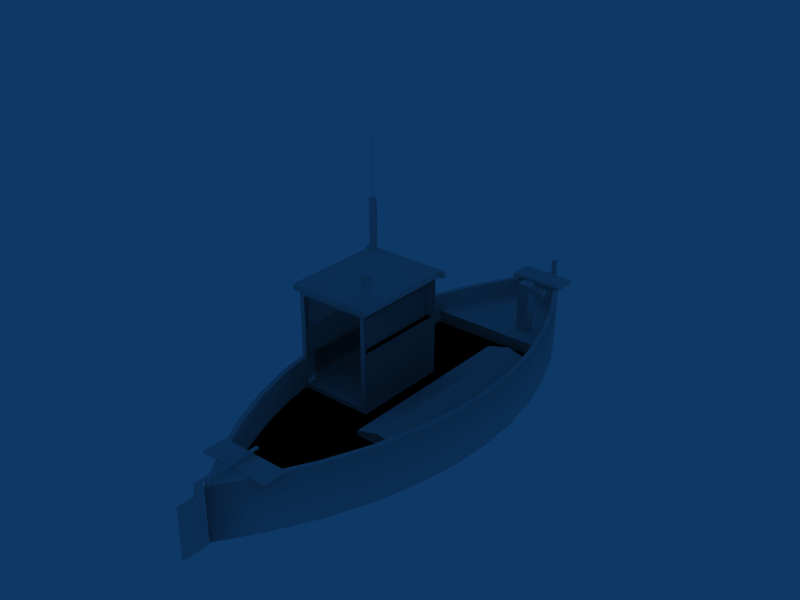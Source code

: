 # Source: object.blend  (saved by Blender 2.45.0; exported with 4.5.12 LTS)
import bpy
from mathutils import Matrix  # noqa: F401  (used for matrix-valued properties, if any)

bpy.ops.wm.read_factory_settings(use_empty=True)
scene = bpy.context.scene
scene.name = 'Scene'

# ---- collections
col_collection_1 = bpy.data.collections.new('Collection 1'); scene.collection.children.link(col_collection_1)

# ---- world
world_world = bpy.data.worlds.new('World'); scene.world = world_world
world_world.color = (0.05656, 0.2208, 0.4)
world_world.use_sun_shadow = False
world_world.sun_shadow_jitter_overblur = 0.0
world_world.cycles.sampling_method = 'MANUAL'
world_world.cycles.sample_map_resolution = 256

# ---- meshes
me_mesh_014 = bpy.data.meshes.new('Mesh.014')
me_mesh_014.from_pydata([(5.058, -0.2155, 1.918), (7.265, -0.2155, 1.918), (5.058, -0.2155, 2.755), (7.265, -0.2155, 2.755)], [], [(0, 1, 2), (3, 2, 1)])
_uv = me_mesh_014.uv_layers.new(name='UVTex')
_uv.uv.foreach_set('vector', [0.3908, 0.5181, 0.2805, 0.5181, 0.3908, 0.5599, 0.2805, 0.5599, 0.3908, 0.5599, 0.2805, 0.5181])
me_mesh_014.use_remesh_preserve_volume = False
me_mesh_014.use_remesh_preserve_attributes = False
me_mesh_014.use_mirror_vertex_groups = False
me_mesh_014.update()
me_mesh_013 = bpy.data.meshes.new('Mesh.013')
me_mesh_013.from_pydata([(5.058, -1.82, 2.753), (5.058, -0.2232, 1.918), (5.058, -0.2232, 2.753), (5.058, -1.82, 1.918), (5.058, -0.2155, 2.755), (5.058, -0.2155, 1.918), (7.265, -0.2155, 1.918), (7.265, -0.2155, 2.755)], [], [(0, 3, 2), (1, 2, 3), (4, 6, 5), (6, 4, 7)])
_uv = me_mesh_013.uv_layers.new(name='UVTex')
_uv.uv.foreach_set('vector', [0.3248, 0.5845, 0.3248, 0.5428, 0.245, 0.5845, 0.245, 0.5428, 0.245, 0.5845, 0.3248, 0.5428, 0.3628, 0.5622, 0.2525, 0.5204, 0.3628, 0.5204, 0.2525, 0.5204, 0.3628, 0.5622, 0.2525, 0.5622])
me_mesh_013.use_remesh_preserve_volume = False
me_mesh_013.use_remesh_preserve_attributes = False
me_mesh_013.use_mirror_vertex_groups = False
me_mesh_013.update()
me_mesh_012 = bpy.data.meshes.new('Mesh.012')
me_mesh_012.from_pydata([(5.997, -1.837, 1.918), (5.041, -1.837, 1.918), (5.041, -1.837, 2.766), (5.997, -1.837, 2.766), (5.058, -0.2232, 2.753), (5.058, -1.82, 2.753), (5.058, -1.82, 1.918), (5.058, -0.2232, 1.918)], [], [(0, 1, 3), (2, 3, 1), (4, 6, 5), (6, 4, 7)])
_uv = me_mesh_012.uv_layers.new(name='UVTex')
_uv.uv.foreach_set('vector', [0.3371, 0.5269, 0.2893, 0.5269, 0.3371, 0.5693, 0.2893, 0.5693, 0.3371, 0.5693, 0.2893, 0.5269, 0.3248, 0.5706, 0.4047, 0.5288, 0.4047, 0.5706, 0.4047, 0.5288, 0.3248, 0.5706, 0.3248, 0.5288])
me_mesh_012.use_remesh_preserve_volume = False
me_mesh_012.use_remesh_preserve_attributes = False
me_mesh_012.use_mirror_vertex_groups = False
me_mesh_012.update()
me_mesh_011 = bpy.data.meshes.new('Mesh.011')
me_mesh_011.from_pydata([(7.209, -1.828, 1.918), (6.114, -1.828, 1.918), (6.114, -1.828, 2.766), (7.209, -1.828, 2.766), (5.997, -1.837, 2.766), (5.041, -1.837, 1.918), (5.997, -1.837, 1.918), (5.041, -1.837, 2.766)], [], [(0, 1, 3), (2, 3, 1), (4, 5, 6), (5, 4, 7)])
_uv = me_mesh_011.uv_layers.new(name='UVTex')
_uv.uv.foreach_set('vector', [0.3386, 0.5235, 0.2838, 0.5235, 0.3386, 0.5659, 0.2838, 0.5659, 0.3386, 0.5659, 0.2838, 0.5235, 0.3939, 0.5283, 0.3461, 0.4859, 0.3939, 0.4859, 0.3461, 0.4859, 0.3939, 0.5283, 0.3461, 0.5283])
me_mesh_011.use_remesh_preserve_volume = False
me_mesh_011.use_remesh_preserve_attributes = False
me_mesh_011.use_mirror_vertex_groups = False
me_mesh_011.update()
me_mesh_010 = bpy.data.meshes.new('Mesh.010')
me_mesh_010.from_pydata([(7.209, -1.828, 2.766), (6.114, -1.828, 1.918), (7.209, -1.828, 1.918), (6.114, -1.828, 2.766)], [], [(0, 1, 2), (1, 0, 3)])
_uv = me_mesh_010.uv_layers.new(name='UVTex')
_uv.uv.foreach_set('vector', [0.4142, 0.5745, 0.3594, 0.5321, 0.4142, 0.5321, 0.3594, 0.5321, 0.4142, 0.5745, 0.3594, 0.5745])
me_mesh_010.use_remesh_preserve_volume = False
me_mesh_010.use_remesh_preserve_attributes = False
me_mesh_010.use_mirror_vertex_groups = False
me_mesh_010.update()
me_mesh_009 = bpy.data.meshes.new('Mesh.009')
me_mesh_009.from_pydata([(0.3145, 0.0627, 1.19), (0.3145, -0.0873, 1.19), (0.4045, 0.0627, 1.19), (0.4045, -0.0873, 1.19)], [], [(0, 1, 2), (3, 2, 1)])
_uv = me_mesh_009.uv_layers.new(name='UVTex')
_uv.uv.foreach_set('vector', [0.0, 0.0, 0.0, 0.0, 0.0, 0.0, 0.0, 0.0, 0.0, 0.0, 0.0, 0.0])
me_mesh_009.use_remesh_preserve_volume = False
me_mesh_009.use_remesh_preserve_attributes = False
me_mesh_009.use_mirror_vertex_groups = False
me_mesh_009.update()
me_mesh_008 = bpy.data.meshes.new('Mesh.008')
me_mesh_008.from_pydata([(5.058, -0.0966, 1.918), (7.265, -0.2155, 1.918), (7.265, -0.1966, 1.918), (7.265, -0.0966, 1.918), (5.058, -0.2155, 2.755), (5.058, -0.2155, 1.918), (7.265, -0.0966, 2.755), (5.058, -0.0966, 2.755), (7.265, -0.2155, 2.755), (2.519, 0.5196, 1.99), (2.279, 0.5196, 1.99), (2.279, 0.8196, 0.74), (2.356, 0.8196, 1.825), (2.519, 0.8196, 0.74), (2.373, 0.8196, 1.812), (2.336, 0.8196, 1.861), (2.333, 0.8196, 1.882), (2.279, 0.8196, 1.99), (2.373, 0.8196, 1.951), (2.392, 0.8196, 1.959), (2.413, 0.8196, 1.962), (2.453, 0.8196, 1.812), (2.434, 0.8196, 1.804), (2.519, 0.8196, 1.99), (2.493, 0.8196, 1.882), (2.453, 0.8196, 1.951), (2.279, 0.5196, 0.74), (2.519, 0.5196, 0.74), (2.434, 1.19, 1.804), (2.453, 1.19, 1.812), (2.356, 1.19, 1.825), (2.344, 1.19, 1.842), (2.469, 1.19, 1.825), (2.49, 1.19, 1.861), (2.336, 1.19, 1.861), (2.336, 1.19, 1.902), (2.469, 1.19, 1.938), (2.392, 1.19, 1.959), (2.413, 1.19, 1.962), (2.434, 0.8196, 1.959), (2.434, 1.19, 1.959), (2.453, 1.19, 1.951), (2.469, 0.8196, 1.938), (2.482, 1.19, 1.922), (2.482, 0.8196, 1.922), (2.49, 1.19, 1.902), (2.49, 0.8196, 1.902), (2.493, 1.19, 1.882), (2.49, 0.8196, 1.861), (2.482, 0.8196, 1.842), (2.482, 1.19, 1.842), (2.469, 0.8196, 1.825), (2.413, 0.8196, 1.802), (2.413, 1.19, 1.802), (2.392, 0.8196, 1.804), (2.392, 1.19, 1.804), (2.373, 1.19, 1.812), (2.344, 0.8196, 1.842), (2.333, 1.19, 1.882), (2.336, 0.8196, 1.902), (2.344, 1.19, 1.922), (2.344, 0.8196, 1.922), (2.356, 0.8196, 1.938), (2.356, 1.19, 1.938), (2.373, 1.19, 1.951), (3.307, 0.2995, 0.43), (8.027, 0.2995, 0.43), (3.307, 0.2995, 0.55), (8.027, 0.2995, 0.55), (8.027, 1.439, 0.43), (8.027, 0.8718, 0.7025), (3.307, 1.439, 0.55), (3.307, 1.439, 0.43), (8.027, 1.439, 0.55), (7.423, 0.0034, 2.879), (7.423, 0.0034, 3.02), (5.012, -1.964, 4.29), (4.934, -1.922, 4.29), (4.924, -1.912, 4.29), (5.012, -1.824, 4.29), (4.934, -1.912, 4.29), (5.012, -1.964, 3.02), (5.012, -1.824, 3.02), (4.902, -1.824, 3.02), (4.902, -1.824, 4.29), (4.902, -1.964, 4.29), (4.902, -1.964, 3.02), (4.902, -1.964, 4.166), (7.092, -0.1205, 3.72), (7.102, -0.0964, 3.72), (7.102, -0.1964, 3.72), (7.118, -0.2171, 3.72), (7.163, -0.0498, 3.72), (7.163, -0.243, 3.72), (7.188, -0.0464, 3.72), (7.214, -0.243, 3.72), (7.259, -0.0757, 3.72), (7.285, -0.1722, 3.72), (7.092, -0.1722, 3.02), (7.089, -0.1464, 3.72), (7.089, -0.1464, 3.02), (7.092, -0.1722, 3.72), (7.118, -0.2171, 3.02), (7.102, -0.1964, 3.02), (7.139, -0.233, 3.02), (7.163, -0.243, 3.02), (7.139, -0.233, 3.72), (7.188, -0.2464, 3.72), (7.188, -0.2464, 3.02), (7.214, -0.243, 3.02), (7.259, -0.2171, 3.72), (7.239, -0.233, 3.02), (7.239, -0.233, 3.72), (7.275, -0.1964, 3.02), (7.259, -0.2171, 3.02), (7.275, -0.1964, 3.72), (7.285, -0.1722, 3.02), (7.288, -0.1464, 3.72), (7.285, -0.1205, 3.02), (7.288, -0.1464, 3.02), (7.285, -0.1205, 3.72), (7.275, -0.0964, 3.02), (7.275, -0.0964, 3.72), (7.239, -0.0598, 3.72), (7.259, -0.0757, 3.02), (7.239, -0.0598, 3.02), (7.214, -0.0498, 3.72), (7.214, -0.0498, 3.02), (7.188, -0.0464, 3.02), (7.163, -0.0498, 3.02), (7.139, -0.0598, 3.72), (7.118, -0.0757, 3.72), (7.139, -0.0598, 3.02), (7.102, -0.0964, 3.02), (7.118, -0.0757, 3.02), (7.092, -0.1205, 3.02), (3.307, 0.8718, 0.7025), (4.828, -2.047, 2.879), (4.924, -2.047, 3.02), (4.924, -2.147, 3.02), (4.928, -2.047, 2.879), (4.828, -2.147, 2.879), (4.928, -2.147, 2.879), (4.828, -2.047, 3.02), (4.828, -2.147, 3.02), (4.828, 0.1034, 3.02), (4.928, 0.1034, 3.02), (4.928, 0.1034, 2.879), (4.928, 0.0034, 2.879), (4.928, 0.0034, 3.02), (4.828, 0.0034, 3.02), (4.828, 0.0034, 2.879), (4.828, 0.1034, 2.879), (0.3145, -0.0873, 1.207), (0.3145, 0.0627, 1.207), (4.902, -1.824, 4.166), (4.924, -1.922, 5.79), (4.934, -1.912, 5.79), (4.924, -1.912, 5.79), (4.924, -1.922, 4.29), (4.934, -1.922, 5.79), (0.1524, 0.0, 1.19), (0.3145, 0.1086, 1.19), (0.3145, 0.0627, 1.19), (0.3145, -0.1086, 1.19), (0.4045, 0.0627, 1.19), (0.3145, -0.0873, 1.19), (0.4045, -0.0873, 1.19)], [], [(5, 0, 1), (1, 0, 3), (2, 1, 3), (0, 4, 5), (4, 0, 7), (6, 4, 7), (4, 6, 8), (9, 17, 10), (17, 9, 23), (17, 13, 11), (13, 17, 57), (13, 57, 12), (13, 12, 14), (13, 14, 54), (13, 54, 52), (57, 17, 15), (15, 17, 16), (16, 17, 59), (59, 17, 61), (61, 17, 62), (62, 17, 18), (18, 17, 19), (19, 17, 20), (13, 48, 23), (48, 13, 49), (49, 13, 51), (51, 13, 21), (21, 13, 22), (22, 13, 52), (23, 48, 24), (23, 24, 46), (23, 46, 44), (23, 44, 42), (23, 42, 25), (23, 25, 39), (23, 39, 20), (23, 20, 17), (17, 26, 10), (26, 17, 11), (9, 26, 27), (26, 9, 10), (13, 9, 27), (9, 13, 23), (55, 28, 53), (28, 55, 56), (28, 56, 29), (29, 56, 30), (29, 30, 32), (32, 30, 31), (32, 31, 50), (50, 31, 34), (50, 34, 33), (33, 34, 58), (33, 58, 47), (47, 58, 35), (47, 35, 45), (45, 35, 60), (45, 60, 43), (43, 60, 63), (43, 63, 36), (36, 63, 64), (36, 64, 41), (41, 64, 37), (41, 37, 40), (40, 37, 38), (39, 38, 20), (38, 39, 40), (25, 40, 39), (40, 25, 41), (42, 41, 25), (41, 42, 36), (43, 42, 44), (42, 43, 36), (45, 44, 46), (44, 45, 43), (47, 46, 24), (46, 47, 45), (33, 24, 48), (24, 33, 47), (50, 48, 49), (48, 50, 33), (32, 49, 51), (49, 32, 50), (32, 21, 29), (21, 32, 51), (29, 22, 28), (22, 29, 21), (28, 52, 53), (52, 28, 22), (53, 54, 55), (54, 53, 52), (55, 14, 56), (14, 55, 54), (56, 12, 30), (12, 56, 14), (31, 12, 57), (12, 31, 30), (34, 57, 15), (57, 34, 31), (58, 15, 16), (15, 58, 34), (35, 16, 59), (16, 35, 58), (60, 59, 61), (59, 60, 35), (63, 61, 62), (61, 63, 60), (18, 63, 62), (63, 18, 64), (19, 64, 18), (64, 19, 37), (20, 37, 19), (37, 20, 38), (70, 71, 136), (71, 70, 73), (136, 65, 67), (65, 136, 72), (72, 136, 71), (68, 65, 66), (65, 68, 67), (69, 68, 66), (68, 69, 70), (70, 69, 73), (71, 69, 72), (69, 71, 73), (149, 74, 148), (74, 149, 75), (85, 159, 84), (159, 85, 76), (159, 76, 77), (77, 76, 80), (84, 78, 79), (78, 84, 159), (79, 78, 80), (79, 80, 76), (82, 76, 81), (76, 82, 79), (155, 82, 83), (82, 155, 79), (79, 155, 84), (84, 87, 85), (87, 84, 155), (76, 86, 81), (86, 76, 87), (87, 76, 85), (101, 88, 99), (88, 101, 90), (88, 90, 89), (89, 90, 91), (89, 91, 131), (131, 91, 106), (131, 106, 130), (130, 106, 93), (130, 93, 92), (92, 93, 107), (92, 107, 94), (94, 107, 95), (94, 95, 126), (126, 95, 112), (126, 112, 123), (123, 112, 110), (123, 110, 96), (96, 110, 115), (96, 115, 122), (122, 115, 97), (122, 97, 120), (120, 97, 117), (99, 98, 101), (98, 99, 100), (101, 103, 90), (103, 101, 98), (90, 102, 91), (102, 90, 103), (106, 102, 104), (102, 106, 91), (93, 104, 105), (104, 93, 106), (107, 105, 108), (105, 107, 93), (95, 108, 109), (108, 95, 107), (112, 109, 111), (109, 112, 95), (110, 111, 114), (111, 110, 112), (113, 110, 114), (110, 113, 115), (116, 115, 113), (115, 116, 97), (119, 97, 116), (97, 119, 117), (118, 117, 119), (117, 118, 120), (121, 120, 118), (120, 121, 122), (124, 122, 121), (122, 124, 96), (123, 124, 125), (124, 123, 96), (126, 125, 127), (125, 126, 123), (94, 127, 128), (127, 94, 126), (92, 128, 129), (128, 92, 94), (130, 129, 132), (129, 130, 92), (131, 132, 134), (132, 131, 130), (131, 133, 89), (133, 131, 134), (89, 135, 88), (135, 89, 133), (88, 100, 99), (100, 88, 135), (68, 136, 67), (136, 68, 70), (138, 137, 140), (137, 138, 143), (139, 141, 142), (141, 139, 144), (140, 141, 137), (141, 140, 142), (140, 139, 142), (139, 140, 138), (139, 143, 144), (143, 139, 138), (143, 141, 144), (141, 143, 137), (145, 147, 152), (147, 145, 146), (147, 149, 148), (149, 147, 146), (149, 145, 150), (145, 149, 146), (145, 151, 150), (151, 145, 152), (154, 166, 153), (166, 154, 163), (155, 86, 87), (86, 155, 83), (158, 80, 78), (80, 158, 157), (160, 158, 156), (158, 160, 157), (158, 159, 156), (159, 158, 78), (160, 159, 77), (159, 160, 156), (80, 160, 77), (160, 80, 157), (161, 163, 162), (161, 164, 163), (166, 163, 164), (165, 166, 163), (166, 165, 167)])
me_mesh_008.polygons.foreach_set('use_smooth', [0, 0, 0, 0, 0, 0, 0, 0, 0, 0, 0, 0, 0, 0, 0, 0, 0, 0, 0, 0, 0, 0, 0, 0, 0, 0, 0, 0, 0, 0, 0, 0, 0, 0, 0, 0, 0, 0, 0, 0, 0, 0, 0, 0, 0, 0, 0, 0, 0, 0, 0, 0, 0, 0, 0, 0, 0, 0, 0, 0, 0, 0, 0, 0, 0, 1, 1, 1, 1, 1, 1, 1, 1, 1, 1, 1, 1, 1, 1, 1, 1, 1, 1, 1, 1, 1, 1, 1, 1, 1, 1, 1, 1, 1, 1, 1, 1, 1, 1, 1, 1, 1, 1, 1, 1, 1, 1, 1, 1, 1, 1, 1, 1, 0, 0, 0, 0, 0, 0, 0, 0, 0, 0, 0, 0, 0, 0, 0, 0, 0, 0, 0, 0, 0, 0, 0, 0, 0, 0, 0, 0, 0, 0, 0, 0, 0, 0, 0, 0, 0, 0, 0, 0, 0, 0, 0, 0, 0, 0, 0, 0, 0, 0, 0, 0, 0, 0, 1, 1, 1, 1, 1, 1, 1, 1, 1, 1, 1, 1, 1, 1, 1, 1, 1, 1, 1, 1, 1, 1, 1, 1, 1, 1, 1, 1, 1, 1, 1, 1, 1, 1, 1, 1, 1, 1, 1, 1, 1, 1, 1, 1, 1, 1, 1, 1, 0, 0, 0, 0, 0, 0, 0, 0, 0, 0, 0, 0, 0, 0, 0, 0, 0, 0, 0, 0, 0, 0, 0, 0, 0, 0, 0, 0, 0, 0, 0, 0, 0, 0, 0, 0, 0, 0, 0, 0, 0])
_uv = me_mesh_008.uv_layers.new(name='UVTex')
_uv.uv.foreach_set('vector', [0.6421, 0.7798, 0.6421, 0.7857, 0.7525, 0.7798, 0.7525, 0.7798, 0.6421, 0.7857, 0.7525, 0.7857, 0.7525, 0.7807, 0.7525, 0.7798, 0.7525, 0.7857, 0.9592, 0.6703, 0.9533, 0.7121, 0.9533, 0.6703, 0.9533, 0.7121, 0.9592, 0.6703, 0.9592, 0.7121, 0.8082, 0.6208, 0.9185, 0.6149, 0.9185, 0.6208, 0.9185, 0.6149, 0.8082, 0.6208, 0.8082, 0.6149, 0.5169, 0.1113, 0.5319, 0.1233, 0.5169, 0.1233, 0.5319, 0.1233, 0.5169, 0.1113, 0.5319, 0.1113, 0.2122, 0.1289, 0.1921, 0.0685, 0.204, 0.0669, 0.1921, 0.0685, 0.2122, 0.1289, 0.208, 0.1219, 0.1921, 0.0685, 0.208, 0.1219, 0.2073, 0.1212, 0.1921, 0.0685, 0.2073, 0.1212, 0.2064, 0.1207, 0.1921, 0.0685, 0.2064, 0.1207, 0.2054, 0.1204, 0.1921, 0.0685, 0.2054, 0.1204, 0.2043, 0.1204, 0.208, 0.1219, 0.2122, 0.1289, 0.2085, 0.1228, 0.2085, 0.1228, 0.2122, 0.1289, 0.2088, 0.1238, 0.2088, 0.1238, 0.2122, 0.1289, 0.2088, 0.1249, 0.2088, 0.1249, 0.2122, 0.1289, 0.2085, 0.1259, 0.2085, 0.1259, 0.2122, 0.1289, 0.208, 0.1268, 0.208, 0.1268, 0.2122, 0.1289, 0.2073, 0.1275, 0.2073, 0.1275, 0.2122, 0.1289, 0.2064, 0.1281, 0.2064, 0.1281, 0.2122, 0.1289, 0.2054, 0.1283, 0.1921, 0.0685, 0.2009, 0.1238, 0.2003, 0.1304, 0.2009, 0.1238, 0.1921, 0.0685, 0.2011, 0.1228, 0.2011, 0.1228, 0.1921, 0.0685, 0.2017, 0.1219, 0.2017, 0.1219, 0.1921, 0.0685, 0.2024, 0.1212, 0.2024, 0.1212, 0.1921, 0.0685, 0.2033, 0.1207, 0.2033, 0.1207, 0.1921, 0.0685, 0.2043, 0.1204, 0.2003, 0.1304, 0.2009, 0.1238, 0.2009, 0.1249, 0.2003, 0.1304, 0.2009, 0.1249, 0.2011, 0.1259, 0.2003, 0.1304, 0.2011, 0.1259, 0.2017, 0.1268, 0.2003, 0.1304, 0.2017, 0.1268, 0.2024, 0.1275, 0.2003, 0.1304, 0.2024, 0.1275, 0.2033, 0.1281, 0.2003, 0.1304, 0.2033, 0.1281, 0.2043, 0.1283, 0.2003, 0.1304, 0.2043, 0.1283, 0.2054, 0.1283, 0.2003, 0.1304, 0.2054, 0.1283, 0.2122, 0.1289, 0.4899, 0.1113, 0.5049, 0.0488, 0.5049, 0.1113, 0.5049, 0.0488, 0.4899, 0.1113, 0.4899, 0.0488, 0.5169, 0.1113, 0.5049, 0.0488, 0.5169, 0.0488, 0.5049, 0.0488, 0.5169, 0.1113, 0.5049, 0.1113, 0.5319, 0.0488, 0.5169, 0.1113, 0.5169, 0.0488, 0.5169, 0.1113, 0.5319, 0.0488, 0.5319, 0.1113, 0.2213, 0.4323, 0.2192, 0.4326, 0.2202, 0.4323, 0.2192, 0.4326, 0.2213, 0.4323, 0.2223, 0.4326, 0.2192, 0.4326, 0.2223, 0.4326, 0.2183, 0.4331, 0.2183, 0.4331, 0.2223, 0.4326, 0.2232, 0.4331, 0.2183, 0.4331, 0.2232, 0.4331, 0.2176, 0.4339, 0.2176, 0.4339, 0.2232, 0.4331, 0.2239, 0.4339, 0.2176, 0.4339, 0.2239, 0.4339, 0.2171, 0.4348, 0.2171, 0.4348, 0.2239, 0.4339, 0.2245, 0.4348, 0.2171, 0.4348, 0.2245, 0.4348, 0.2168, 0.4358, 0.2168, 0.4358, 0.2245, 0.4348, 0.2247, 0.4358, 0.2168, 0.4358, 0.2247, 0.4358, 0.2168, 0.4368, 0.2168, 0.4368, 0.2247, 0.4358, 0.2247, 0.4368, 0.2168, 0.4368, 0.2247, 0.4368, 0.2171, 0.4378, 0.2171, 0.4378, 0.2247, 0.4368, 0.2245, 0.4378, 0.2171, 0.4378, 0.2245, 0.4378, 0.2176, 0.4387, 0.2176, 0.4387, 0.2245, 0.4378, 0.2239, 0.4387, 0.2176, 0.4387, 0.2239, 0.4387, 0.2183, 0.4395, 0.2183, 0.4395, 0.2239, 0.4387, 0.2232, 0.4395, 0.2183, 0.4395, 0.2232, 0.4395, 0.2192, 0.44, 0.2192, 0.44, 0.2232, 0.4395, 0.2223, 0.44, 0.2192, 0.44, 0.2223, 0.44, 0.2202, 0.4403, 0.2202, 0.4403, 0.2223, 0.44, 0.2213, 0.4403, 0.3252, 0.442, 0.3437, 0.4431, 0.3252, 0.4431, 0.3437, 0.4431, 0.3252, 0.442, 0.3437, 0.442, 0.3252, 0.441, 0.3437, 0.442, 0.3252, 0.442, 0.3437, 0.442, 0.3252, 0.441, 0.3437, 0.441, 0.3252, 0.4399, 0.3437, 0.441, 0.3252, 0.441, 0.3437, 0.441, 0.3252, 0.4399, 0.3437, 0.4399, 0.3437, 0.4389, 0.3252, 0.4399, 0.3252, 0.4389, 0.3252, 0.4399, 0.3437, 0.4389, 0.3437, 0.4399, 0.3437, 0.4379, 0.3252, 0.4389, 0.3252, 0.4379, 0.3252, 0.4389, 0.3437, 0.4379, 0.3437, 0.4389, 0.3437, 0.4368, 0.3252, 0.4379, 0.3252, 0.4368, 0.3252, 0.4379, 0.3437, 0.4368, 0.3437, 0.4379, 0.3437, 0.4358, 0.3252, 0.4368, 0.3252, 0.4358, 0.3252, 0.4368, 0.3437, 0.4358, 0.3437, 0.4368, 0.2247, 0.4253, 0.2432, 0.4243, 0.2432, 0.4253, 0.2432, 0.4243, 0.2247, 0.4253, 0.2247, 0.4243, 0.2247, 0.4264, 0.2432, 0.4253, 0.2432, 0.4264, 0.2432, 0.4253, 0.2247, 0.4264, 0.2247, 0.4253, 0.2247, 0.4264, 0.2432, 0.4274, 0.2247, 0.4274, 0.2432, 0.4274, 0.2247, 0.4264, 0.2432, 0.4264, 0.2247, 0.4274, 0.2432, 0.4285, 0.2247, 0.4285, 0.2432, 0.4285, 0.2247, 0.4274, 0.2432, 0.4274, 0.2247, 0.4285, 0.2432, 0.4295, 0.2247, 0.4295, 0.2432, 0.4295, 0.2247, 0.4285, 0.2432, 0.4285, 0.2247, 0.4295, 0.2432, 0.4305, 0.2247, 0.4305, 0.2432, 0.4305, 0.2247, 0.4295, 0.2432, 0.4295, 0.2247, 0.4305, 0.2432, 0.4316, 0.2247, 0.4316, 0.2432, 0.4316, 0.2247, 0.4305, 0.2432, 0.4305, 0.2247, 0.4316, 0.2432, 0.4326, 0.2247, 0.4326, 0.2432, 0.4326, 0.2247, 0.4316, 0.2432, 0.4316, 0.2247, 0.4337, 0.2432, 0.4326, 0.2432, 0.4337, 0.2432, 0.4326, 0.2247, 0.4337, 0.2247, 0.4326, 0.2247, 0.4347, 0.2432, 0.4337, 0.2432, 0.4347, 0.2432, 0.4337, 0.2247, 0.4347, 0.2247, 0.4337, 0.2247, 0.4358, 0.2432, 0.4347, 0.2432, 0.4358, 0.2432, 0.4347, 0.2247, 0.4358, 0.2247, 0.4347, 0.2247, 0.4368, 0.2432, 0.4358, 0.2432, 0.4368, 0.2432, 0.4358, 0.2247, 0.4368, 0.2247, 0.4358, 0.2247, 0.4379, 0.2432, 0.4368, 0.2432, 0.4379, 0.2432, 0.4368, 0.2247, 0.4379, 0.2247, 0.4368, 0.2247, 0.4389, 0.2432, 0.4379, 0.2432, 0.4389, 0.2432, 0.4379, 0.2247, 0.4389, 0.2247, 0.4379, 0.2432, 0.4399, 0.2247, 0.4389, 0.2432, 0.4389, 0.2247, 0.4389, 0.2432, 0.4399, 0.2247, 0.4399, 0.2432, 0.441, 0.2247, 0.4399, 0.2432, 0.4399, 0.2247, 0.4399, 0.2432, 0.441, 0.2247, 0.441, 0.3252, 0.4431, 0.3437, 0.4441, 0.3252, 0.4441, 0.3437, 0.4441, 0.3252, 0.4431, 0.3437, 0.4431, 0.6256, 0.3301, 0.8616, 0.3007, 0.8616, 0.3301, 0.8616, 0.3007, 0.6256, 0.3301, 0.6256, 0.3007, 0.9194, 0.9161, 0.948, 0.9025, 0.948, 0.9085, 0.948, 0.9025, 0.9194, 0.9161, 0.891, 0.9025, 0.891, 0.9025, 0.9194, 0.9161, 0.891, 0.9085, 0.4043, 0.0335, 0.1683, 0.0275, 0.4043, 0.0275, 0.1683, 0.0275, 0.4043, 0.0335, 0.1683, 0.0335, 0.1793, 0.0275, 0.1223, 0.0335, 0.1223, 0.0275, 0.1223, 0.0335, 0.1793, 0.0275, 0.1509, 0.0411, 0.1509, 0.0411, 0.1793, 0.0275, 0.1793, 0.0335, 0.6234, 0.821, 0.3874, 0.815, 0.6234, 0.815, 0.3874, 0.815, 0.6234, 0.821, 0.3874, 0.821, 0.7083, 0.1302, 0.5836, 0.1232, 0.7083, 0.1232, 0.5836, 0.1232, 0.7083, 0.1302, 0.5836, 0.1302, 0.3403, 0.1381, 0.3424, 0.137, 0.3473, 0.1381, 0.3424, 0.137, 0.3403, 0.1381, 0.3403, 0.1326, 0.3424, 0.137, 0.3403, 0.1326, 0.3424, 0.1365, 0.3424, 0.1365, 0.3403, 0.1326, 0.3429, 0.1365, 0.3473, 0.1381, 0.3429, 0.137, 0.3473, 0.1326, 0.3429, 0.137, 0.3473, 0.1381, 0.3424, 0.137, 0.3473, 0.1326, 0.3429, 0.137, 0.3429, 0.1365, 0.3473, 0.1326, 0.3429, 0.1365, 0.3403, 0.1326, 0.3473, 0.0691, 0.3403, 0.1326, 0.3403, 0.0691, 0.3403, 0.1326, 0.3473, 0.0691, 0.3473, 0.1326, 0.3528, 0.1264, 0.3473, 0.0691, 0.3528, 0.0691, 0.3473, 0.0691, 0.3528, 0.1264, 0.3473, 0.1326, 0.3473, 0.1326, 0.3528, 0.1264, 0.3528, 0.1326, 0.9478, 0.745, 0.9548, 0.7388, 0.9548, 0.745, 0.9548, 0.7388, 0.9478, 0.745, 0.9478, 0.7388, 0.3403, 0.1326, 0.3348, 0.0691, 0.3403, 0.0691, 0.3348, 0.0691, 0.3403, 0.1326, 0.3348, 0.1264, 0.3348, 0.1264, 0.3403, 0.1326, 0.3348, 0.1326, 0.2816, 0.2534, 0.2841, 0.2537, 0.2828, 0.2537, 0.2841, 0.2537, 0.2816, 0.2534, 0.2804, 0.2527, 0.2841, 0.2537, 0.2804, 0.2527, 0.2854, 0.2534, 0.2854, 0.2534, 0.2804, 0.2527, 0.2795, 0.2518, 0.2854, 0.2534, 0.2795, 0.2518, 0.2865, 0.2527, 0.2865, 0.2527, 0.2795, 0.2518, 0.2789, 0.2507, 0.2865, 0.2527, 0.2789, 0.2507, 0.2874, 0.2518, 0.2874, 0.2518, 0.2789, 0.2507, 0.2785, 0.2494, 0.2874, 0.2518, 0.2785, 0.2494, 0.2881, 0.2507, 0.2881, 0.2507, 0.2785, 0.2494, 0.2785, 0.2481, 0.2881, 0.2507, 0.2785, 0.2481, 0.2884, 0.2494, 0.2884, 0.2494, 0.2785, 0.2481, 0.2789, 0.2469, 0.2884, 0.2494, 0.2789, 0.2469, 0.2884, 0.2481, 0.2884, 0.2481, 0.2789, 0.2469, 0.2795, 0.2457, 0.2884, 0.2481, 0.2795, 0.2457, 0.2881, 0.2469, 0.2881, 0.2469, 0.2795, 0.2457, 0.2804, 0.2448, 0.2881, 0.2469, 0.2804, 0.2448, 0.2874, 0.2457, 0.2874, 0.2457, 0.2804, 0.2448, 0.2816, 0.2442, 0.2874, 0.2457, 0.2816, 0.2442, 0.2865, 0.2448, 0.2865, 0.2448, 0.2816, 0.2442, 0.2828, 0.2438, 0.2865, 0.2448, 0.2828, 0.2438, 0.2854, 0.2442, 0.2854, 0.2442, 0.2828, 0.2438, 0.2841, 0.2438, 0.2998, 0.2438, 0.3011, 0.2088, 0.3011, 0.2438, 0.3011, 0.2088, 0.2998, 0.2438, 0.2998, 0.2088, 0.3011, 0.2438, 0.3024, 0.2088, 0.3024, 0.2438, 0.3024, 0.2088, 0.3011, 0.2438, 0.3011, 0.2088, 0.3024, 0.2438, 0.3037, 0.2088, 0.3037, 0.2438, 0.3037, 0.2088, 0.3024, 0.2438, 0.3024, 0.2088, 0.305, 0.2438, 0.3037, 0.2088, 0.305, 0.2088, 0.3037, 0.2088, 0.305, 0.2438, 0.3037, 0.2438, 0.3063, 0.2438, 0.305, 0.2088, 0.3063, 0.2088, 0.305, 0.2088, 0.3063, 0.2438, 0.305, 0.2438, 0.3076, 0.2438, 0.3063, 0.2088, 0.3076, 0.2088, 0.3063, 0.2088, 0.3076, 0.2438, 0.3063, 0.2438, 0.3089, 0.2438, 0.3076, 0.2088, 0.3089, 0.2088, 0.3076, 0.2088, 0.3089, 0.2438, 0.3076, 0.2438, 0.2789, 0.2438, 0.2776, 0.2088, 0.2789, 0.2088, 0.2776, 0.2088, 0.2789, 0.2438, 0.2776, 0.2438, 0.2802, 0.2438, 0.2789, 0.2088, 0.2802, 0.2088, 0.2789, 0.2088, 0.2802, 0.2438, 0.2789, 0.2438, 0.2815, 0.2088, 0.2802, 0.2438, 0.2802, 0.2088, 0.2802, 0.2438, 0.2815, 0.2088, 0.2815, 0.2438, 0.2828, 0.2088, 0.2815, 0.2438, 0.2815, 0.2088, 0.2815, 0.2438, 0.2828, 0.2088, 0.2828, 0.2438, 0.2841, 0.2088, 0.2828, 0.2438, 0.2828, 0.2088, 0.2828, 0.2438, 0.2841, 0.2088, 0.2841, 0.2438, 0.2854, 0.2088, 0.2841, 0.2438, 0.2841, 0.2088, 0.2841, 0.2438, 0.2854, 0.2088, 0.2854, 0.2438, 0.2867, 0.2088, 0.2854, 0.2438, 0.2854, 0.2088, 0.2854, 0.2438, 0.2867, 0.2088, 0.2867, 0.2438, 0.288, 0.2088, 0.2867, 0.2438, 0.2867, 0.2088, 0.2867, 0.2438, 0.288, 0.2088, 0.288, 0.2438, 0.2894, 0.2438, 0.288, 0.2088, 0.2894, 0.2088, 0.288, 0.2088, 0.2894, 0.2438, 0.288, 0.2438, 0.2907, 0.2438, 0.2894, 0.2088, 0.2907, 0.2088, 0.2894, 0.2088, 0.2907, 0.2438, 0.2894, 0.2438, 0.292, 0.2438, 0.2907, 0.2088, 0.292, 0.2088, 0.2907, 0.2088, 0.292, 0.2438, 0.2907, 0.2438, 0.2933, 0.2438, 0.292, 0.2088, 0.2933, 0.2088, 0.292, 0.2088, 0.2933, 0.2438, 0.292, 0.2438, 0.2946, 0.2438, 0.2933, 0.2088, 0.2946, 0.2088, 0.2933, 0.2088, 0.2946, 0.2438, 0.2933, 0.2438, 0.2959, 0.2438, 0.2946, 0.2088, 0.2959, 0.2088, 0.2946, 0.2088, 0.2959, 0.2438, 0.2946, 0.2438, 0.2959, 0.2438, 0.2972, 0.2088, 0.2972, 0.2438, 0.2972, 0.2088, 0.2959, 0.2438, 0.2959, 0.2088, 0.2972, 0.2438, 0.2985, 0.2088, 0.2985, 0.2438, 0.2985, 0.2088, 0.2972, 0.2438, 0.2972, 0.2088, 0.2985, 0.2438, 0.2998, 0.2088, 0.2998, 0.2438, 0.2998, 0.2088, 0.2985, 0.2438, 0.2985, 0.2088, 0.6256, 0.3597, 0.8616, 0.3301, 0.8616, 0.3597, 0.8616, 0.3301, 0.6256, 0.3597, 0.6256, 0.3301, 0.0, 0.0, 0.0, 0.0, 0.0, 0.0, 0.0, 0.0, 0.0, 0.0, 0.0, 0.0, 0.8298, 0.7346, 0.825, 0.7275, 0.83, 0.7275, 0.825, 0.7275, 0.8298, 0.7346, 0.825, 0.7346, 0.0, 0.0, 0.0, 0.0, 0.0, 0.0, 0.0, 0.0, 0.0, 0.0, 0.0, 0.0, 0.9633, 0.7318, 0.9583, 0.7389, 0.9583, 0.7318, 0.9583, 0.7389, 0.9633, 0.7318, 0.9633, 0.7389, 0.2492, 0.0, 0.2444, 0.005, 0.2444, 0.0, 0.2444, 0.005, 0.2492, 0.0, 0.2492, 0.005, 0.805, 0.7433, 0.81, 0.7363, 0.81, 0.7433, 0.81, 0.7363, 0.805, 0.7433, 0.805, 0.7363, 0.8793, 0.7363, 0.8743, 0.7293, 0.8793, 0.7293, 0.8743, 0.7293, 0.8793, 0.7363, 0.8743, 0.7363, 0.955, 0.7349, 0.95, 0.742, 0.95, 0.7349, 0.95, 0.742, 0.955, 0.7349, 0.955, 0.742, 0.2579, 0.0253, 0.2529, 0.0303, 0.2529, 0.0253, 0.2529, 0.0303, 0.2579, 0.0253, 0.2579, 0.0303, 0.8791, 0.7412, 0.8841, 0.7342, 0.8841, 0.7412, 0.8841, 0.7342, 0.8791, 0.7412, 0.8791, 0.7342, 0.8756, 0.6222, 0.8831, 0.6213, 0.8831, 0.6222, 0.8831, 0.6213, 0.8756, 0.6222, 0.8756, 0.6213, 0.3278, 0.1264, 0.3348, 0.0691, 0.3348, 0.1264, 0.3348, 0.0691, 0.3278, 0.1264, 0.3278, 0.0691, 0.2955, 0.2492, 0.2205, 0.2497, 0.2205, 0.2492, 0.2205, 0.2497, 0.2955, 0.2492, 0.2955, 0.2497, 0.3424, 0.1365, 0.3429, 0.137, 0.3424, 0.137, 0.3429, 0.137, 0.3424, 0.1365, 0.3429, 0.1365, 0.0956, 0.2955, 0.0961, 0.2205, 0.0961, 0.2955, 0.0961, 0.2205, 0.0956, 0.2955, 0.0956, 0.2205, 0.2497, 0.2955, 0.2492, 0.2205, 0.2497, 0.2205, 0.2492, 0.2205, 0.2497, 0.2955, 0.2492, 0.2955, 0.1072, 0.2179, 0.1822, 0.2184, 0.1072, 0.2184, 0.1822, 0.2184, 0.1072, 0.2179, 0.1822, 0.2179, 0.8819, 0.6386, 0.8738, 0.6417, 0.8738, 0.644, 0.8819, 0.6386, 0.8738, 0.6332, 0.8738, 0.6417, 0.8738, 0.6342, 0.8738, 0.6417, 0.8738, 0.6332, 0.0, 0.0, 0.0, 0.0, 0.0, 0.0, 0.0, 0.0, 0.0, 0.0, 0.0, 0.0])
me_mesh_008.use_remesh_preserve_volume = False
me_mesh_008.use_remesh_preserve_attributes = False
me_mesh_008.use_mirror_vertex_groups = False
me_mesh_008.update()
me_mesh_007 = bpy.data.meshes.new('Mesh.007')
me_mesh_007.from_pydata([(7.265, -0.2155, 2.755), (7.265, -0.0966, 2.755), (5.058, -0.0966, 1.918), (5.058, -0.2155, 1.918), (7.265, -0.0966, 1.918), (7.265, -0.2155, 1.918), (7.265, -0.1966, 1.918)], [], [(0, 5, 1), (6, 1, 5), (4, 1, 6), (5, 2, 3), (2, 5, 4), (4, 5, 6)])
_uv = me_mesh_007.uv_layers.new(name='UVTex')
_uv.uv.foreach_set('vector', [0.834, 0.6813, 0.834, 0.6394, 0.828, 0.6813, 0.833, 0.6394, 0.828, 0.6813, 0.834, 0.6394, 0.828, 0.6394, 0.828, 0.6813, 0.833, 0.6394, 0.7876, 0.6272, 0.8979, 0.6213, 0.8979, 0.6272, 0.8979, 0.6213, 0.7876, 0.6272, 0.7876, 0.6213, 0.7876, 0.6213, 0.7876, 0.6272, 0.7876, 0.6263])
me_mesh_007.use_remesh_preserve_volume = False
me_mesh_007.use_remesh_preserve_attributes = False
me_mesh_007.use_mirror_vertex_groups = False
me_mesh_007.update()
me_mesh_006 = bpy.data.meshes.new('Mesh.006')
me_mesh_006.from_pydata([(5.997, -1.837, 2.766), (5.997, -1.837, 1.918), (5.997, -1.947, 1.918), (5.041, -1.947, 2.766), (5.041, -1.837, 2.766), (5.997, -1.947, 2.766), (5.041, -1.837, 1.918), (5.041, -1.947, 1.918), (7.323, -2.047, 2.879), (7.423, -2.047, 2.879), (4.928, -2.047, 2.879), (7.423, -2.047, 3.02), (4.924, -2.047, 3.02), (5.058, -0.2232, 1.918), (4.928, -0.2232, 1.918), (4.928, -0.2232, 2.753), (5.058, -1.82, 1.918), (4.928, -1.82, 1.918), (4.928, -1.82, 2.753), (5.058, -0.2232, 2.753), (5.058, -1.82, 2.753), (7.265, -0.2155, 2.755), (7.265, -0.2155, 1.918), (7.265, -0.0966, 2.755), (7.265, -0.1966, 1.918), (7.265, -0.0966, 1.918)], [], [(2, 0, 5), (1, 0, 2), (0, 3, 4), (3, 0, 5), (6, 3, 7), (3, 6, 4), (11, 8, 9), (8, 11, 10), (10, 11, 12), (19, 14, 13), (14, 19, 15), (16, 14, 17), (14, 16, 13), (18, 16, 17), (16, 18, 20), (19, 18, 15), (18, 19, 20), (23, 22, 21), (22, 23, 24), (24, 23, 25)])
_uv = me_mesh_006.uv_layers.new(name='UVTex')
_uv.uv.foreach_set('vector', [0.854, 0.6805, 0.8485, 0.7229, 0.854, 0.7229, 0.8485, 0.6805, 0.8485, 0.7229, 0.854, 0.6805, 0.872, 0.6331, 0.8242, 0.6386, 0.8242, 0.6331, 0.8242, 0.6386, 0.872, 0.6331, 0.872, 0.6386, 0.8512, 0.6309, 0.8457, 0.6733, 0.8457, 0.6309, 0.8457, 0.6733, 0.8512, 0.6309, 0.8512, 0.6733, 0.7005, 0.1207, 0.7055, 0.1278, 0.7005, 0.1278, 0.7055, 0.1278, 0.7005, 0.1207, 0.8253, 0.1278, 0.8253, 0.1278, 0.7005, 0.1207, 0.8255, 0.1207, 0.8271, 0.6748, 0.8206, 0.6331, 0.8271, 0.6331, 0.8206, 0.6331, 0.8271, 0.6748, 0.8206, 0.6748, 0.9646, 0.6145, 0.8847, 0.608, 0.9646, 0.608, 0.8847, 0.608, 0.9646, 0.6145, 0.8847, 0.6145, 0.8708, 0.6821, 0.8643, 0.6403, 0.8708, 0.6403, 0.8643, 0.6403, 0.8708, 0.6821, 0.8643, 0.6821, 0.7816, 0.6507, 0.8614, 0.6572, 0.7816, 0.6572, 0.8614, 0.6572, 0.7816, 0.6507, 0.8614, 0.6507, 0.8359, 0.6118, 0.8418, 0.5699, 0.8418, 0.6118, 0.8418, 0.5699, 0.8359, 0.6118, 0.8409, 0.5699, 0.8409, 0.5699, 0.8359, 0.6118, 0.8359, 0.5699])
me_mesh_006.use_remesh_preserve_volume = False
me_mesh_006.use_remesh_preserve_attributes = False
me_mesh_006.use_mirror_vertex_groups = False
me_mesh_006.update()
me_mesh_005 = bpy.data.meshes.new('Mesh.005')
me_mesh_005.from_pydata([(7.209, -1.947, 2.766), (7.209, -1.947, 1.918), (7.209, -1.828, 2.766), (7.209, -1.828, 1.918), (5.997, -1.947, 1.918), (5.041, -1.947, 1.918), (5.041, -1.837, 1.918), (5.997, -1.837, 2.766), (5.997, -1.947, 2.766), (5.997, -1.837, 1.918)], [], [(0, 1, 2), (3, 2, 1), (4, 6, 5), (6, 4, 9), (7, 4, 8), (4, 7, 9)])
_uv = me_mesh_005.uv_layers.new(name='UVTex')
_uv.uv.foreach_set('vector', [0.9146, 0.7229, 0.9146, 0.6805, 0.9087, 0.7229, 0.9087, 0.6805, 0.9087, 0.7229, 0.9146, 0.6805, 0.8318, 0.6624, 0.7841, 0.6679, 0.7841, 0.6624, 0.7841, 0.6679, 0.8318, 0.6624, 0.8318, 0.6679, 0.9499, 0.6947, 0.9554, 0.6523, 0.9554, 0.6947, 0.9554, 0.6523, 0.9499, 0.6947, 0.9499, 0.6523])
me_mesh_005.use_remesh_preserve_volume = False
me_mesh_005.use_remesh_preserve_attributes = False
me_mesh_005.use_mirror_vertex_groups = False
me_mesh_005.update()
me_mesh_004 = bpy.data.meshes.new('Mesh.004')
me_mesh_004.from_pydata([(4.928, -0.0966, 2.879), (4.928, -1.82, 2.753), (4.928, -0.2232, 2.753), (4.928, -1.947, 0.43), (4.928, -1.82, 1.918), (4.928, -0.0966, 0.43), (4.928, -0.2232, 1.918), (4.928, -1.947, 2.879), (4.828, -2.047, 3.02), (4.828, -2.047, 2.879), (4.828, 0.0034, 3.02), (4.828, 0.0034, 2.879), (4.828, 0.1034, 2.879), (4.928, 0.1034, 2.879), (7.423, 0.0034, 2.879), (4.928, 0.0034, 2.879), (7.423, -2.047, 3.02), (7.423, -2.047, 2.879), (7.423, 0.0034, 3.02), (7.423, -0.0966, 2.879), (7.323, -0.0966, 2.879), (7.323, -1.947, 2.879), (7.323, -2.047, 2.879), (4.928, -2.047, 2.879), (5.383, -0.2155, 2.76), (5.383, -1.828, 2.76), (7.323, -0.2155, 2.76), (7.323, -1.828, 2.76), (7.323, -1.828, 0.5489), (5.383, -1.828, 0.5489), (5.383, -0.2155, 0.5489), (7.323, -0.2155, 0.5489), (6.114, -1.947, 2.766), (6.114, -1.828, 2.766), (7.209, -1.947, 2.766), (6.114, -1.947, 1.918), (6.114, -1.828, 1.918), (7.209, -1.828, 2.766), (7.209, -1.947, 1.918), (7.209, -1.828, 1.918)], [], [(3, 1, 7), (0, 7, 1), (2, 0, 1), (6, 0, 2), (5, 4, 3), (1, 3, 4), (6, 4, 5), (0, 6, 5), (21, 0, 7), (0, 21, 20), (10, 9, 8), (9, 10, 11), (13, 11, 12), (11, 13, 9), (9, 13, 23), (23, 13, 15), (15, 0, 23), (23, 0, 7), (14, 0, 15), (0, 14, 20), (20, 14, 19), (19, 16, 17), (16, 19, 18), (18, 19, 14), (19, 21, 20), (21, 19, 22), (22, 19, 17), (21, 23, 7), (23, 21, 22), (26, 25, 24), (25, 26, 27), (28, 30, 29), (30, 28, 31), (37, 32, 33), (32, 37, 34), (36, 32, 35), (32, 36, 33), (38, 36, 35), (36, 38, 39), (37, 38, 34), (38, 37, 39)])
_uv = me_mesh_004.uv_layers.new(name='UVTex')
_uv.uv.foreach_set('vector', [0.9465, 0.5688, 0.9402, 0.6849, 0.9465, 0.6913, 0.854, 0.6913, 0.9465, 0.6913, 0.9402, 0.6849, 0.8603, 0.6849, 0.854, 0.6913, 0.9402, 0.6849, 0.8603, 0.6432, 0.854, 0.6913, 0.8603, 0.6849, 0.854, 0.5688, 0.9402, 0.6432, 0.9465, 0.5688, 0.9402, 0.6849, 0.9465, 0.5688, 0.9402, 0.6432, 0.8603, 0.6432, 0.9402, 0.6432, 0.854, 0.5688, 0.854, 0.6913, 0.8603, 0.6432, 0.854, 0.5688, 0.0, 0.0, 0.0, 0.0, 0.0, 0.0, 0.0, 0.0, 0.0, 0.0, 0.0, 0.0, 0.6277, 0.0733, 0.7302, 0.0662, 0.7302, 0.0733, 0.7302, 0.0662, 0.6277, 0.0733, 0.6277, 0.0662, 0.7216, 0.1286, 0.7266, 0.1236, 0.7266, 0.1286, 0.7266, 0.1236, 0.7216, 0.1286, 0.7266, 0.0211, 0.7266, 0.0211, 0.7216, 0.1286, 0.7216, 0.0211, 0.7216, 0.0211, 0.7216, 0.1286, 0.7216, 0.1236, 0.7216, 0.1236, 0.7216, 0.1186, 0.7216, 0.0211, 0.7216, 0.0211, 0.7216, 0.1186, 0.7216, 0.0261, 0.5999, 0.0731, 0.7247, 0.0681, 0.7247, 0.0731, 0.7247, 0.0681, 0.5999, 0.0731, 0.6049, 0.0681, 0.6049, 0.0681, 0.5999, 0.0731, 0.5999, 0.0681, 0.6841, 0.0167, 0.6912, 0.1142, 0.6841, 0.1142, 0.6912, 0.1142, 0.6841, 0.0167, 0.6912, 0.0117, 0.6912, 0.0117, 0.6841, 0.0167, 0.6841, 0.0117, 0.8426, 0.1381, 0.8476, 0.0456, 0.8476, 0.1381, 0.8476, 0.0456, 0.8426, 0.1381, 0.8476, 0.0406, 0.8476, 0.0406, 0.8426, 0.1381, 0.8426, 0.0406, 0.2009, 0.0479, 0.3206, 0.0429, 0.3206, 0.0479, 0.3206, 0.0429, 0.2009, 0.0479, 0.2009, 0.0429, 0.825, 0.6786, 0.922, 0.598, 0.922, 0.6786, 0.922, 0.598, 0.825, 0.6786, 0.825, 0.598, 0.8206, 0.5978, 0.9013, 0.6948, 0.8206, 0.6948, 0.9013, 0.6948, 0.8206, 0.5978, 0.9013, 0.5978, 0.8885, 0.6658, 0.8337, 0.6717, 0.8337, 0.6658, 0.8337, 0.6717, 0.8885, 0.6658, 0.8885, 0.6717, 0.85, 0.6403, 0.8441, 0.6827, 0.8441, 0.6403, 0.8441, 0.6827, 0.85, 0.6403, 0.85, 0.6827, 0.8357, 0.6666, 0.7809, 0.6726, 0.7809, 0.6666, 0.7809, 0.6726, 0.8357, 0.6666, 0.8357, 0.6726, 0.9252, 0.6722, 0.9311, 0.6298, 0.9311, 0.6722, 0.9311, 0.6298, 0.9252, 0.6722, 0.9252, 0.6298])
me_mesh_004.use_remesh_preserve_volume = False
me_mesh_004.use_remesh_preserve_attributes = False
me_mesh_004.use_mirror_vertex_groups = False
me_mesh_004.update()
me_mesh_003 = bpy.data.meshes.new('Mesh.003')
me_mesh_003.from_pydata([(5.058, -0.0966, 1.918), (7.265, -0.0966, 2.755), (5.058, -0.0966, 2.755), (7.323, -0.0966, 2.879), (7.323, -0.0966, 0.43), (7.265, -0.0966, 1.918), (4.928, -1.82, 2.753), (4.928, -1.947, 2.879), (4.928, -0.2232, 2.753), (4.928, -0.0966, 2.879), (4.928, -0.2232, 1.918), (4.928, -1.947, 0.43), (4.928, -1.82, 1.918), (4.928, -0.0966, 0.43)], [], [(4, 0, 13), (13, 0, 9), (9, 0, 2), (1, 9, 2), (3, 5, 4), (0, 4, 5), (1, 5, 3), (9, 1, 3), (7, 6, 11), (6, 7, 9), (6, 9, 8), (8, 9, 10), (11, 12, 13), (12, 11, 6), (13, 12, 10), (13, 10, 9)])
_uv = me_mesh_003.uv_layers.new(name='UVTex')
_uv.uv.foreach_set('vector', [0.8277, 0.6034, 0.9409, 0.6779, 0.9474, 0.6034, 0.9474, 0.6034, 0.9409, 0.6779, 0.9474, 0.7259, 0.9474, 0.7259, 0.9409, 0.6779, 0.9409, 0.7197, 0.8306, 0.7197, 0.9474, 0.7259, 0.9409, 0.7197, 0.8277, 0.7259, 0.8306, 0.6779, 0.8277, 0.6034, 0.9409, 0.6779, 0.8277, 0.6034, 0.8306, 0.6779, 0.8306, 0.7197, 0.8306, 0.6779, 0.8277, 0.7259, 0.9474, 0.7259, 0.8306, 0.7197, 0.8277, 0.7259, 0.9119, 0.9532, 0.9056, 0.9468, 0.9119, 0.8307, 0.9056, 0.9468, 0.9119, 0.9532, 0.8194, 0.9532, 0.9056, 0.9468, 0.8194, 0.9532, 0.8257, 0.9468, 0.8257, 0.9468, 0.8194, 0.9532, 0.8257, 0.9051, 0.9119, 0.8307, 0.9056, 0.9051, 0.8194, 0.8307, 0.9056, 0.9051, 0.9119, 0.8307, 0.9056, 0.9468, 0.8194, 0.8307, 0.9056, 0.9051, 0.8257, 0.9051, 0.8194, 0.8307, 0.8257, 0.9051, 0.8194, 0.9532])
me_mesh_003.use_remesh_preserve_volume = False
me_mesh_003.use_remesh_preserve_attributes = False
me_mesh_003.use_mirror_vertex_groups = False
me_mesh_003.update()
me_mesh_002 = bpy.data.meshes.new('Mesh.002')
me_mesh_002.from_pydata([(4.928, -1.947, 0.43), (7.209, -1.947, 1.918), (6.952, -1.947, 0.43), (7.209, -1.947, 2.766), (7.323, -1.947, 2.879), (5.041, -1.947, 1.918), (5.997, -1.947, 1.918), (6.114, -1.947, 1.918), (5.041, -1.947, 2.766), (4.928, -1.947, 2.879), (5.997, -1.947, 2.766), (6.114, -1.947, 2.766), (7.323, -1.947, 0.43), (7.323, -1.828, 0.5489), (7.323, -0.2155, 0.5489), (7.323, -0.2155, 2.76), (7.323, -1.828, 2.76), (5.058, -0.0966, 1.918), (4.928, -0.0966, 0.43), (5.058, -0.0966, 2.755), (7.265, -0.0966, 1.918), (7.323, -0.0966, 0.43), (7.265, -0.0966, 2.755), (7.323, -0.0966, 2.879), (4.928, -0.0966, 2.879)], [], [(2, 1, 12), (4, 12, 1), (0, 1, 2), (3, 4, 1), (11, 4, 3), (10, 4, 11), (8, 4, 10), (5, 0, 9), (1, 0, 5), (7, 1, 5), (6, 7, 5), (8, 5, 9), (4, 8, 9), (7, 6, 11), (10, 11, 6), (12, 13, 4), (13, 12, 21), (13, 21, 14), (14, 21, 15), (4, 16, 23), (16, 4, 13), (23, 16, 15), (23, 15, 21), (18, 17, 21), (17, 18, 24), (17, 24, 19), (19, 24, 22), (21, 20, 23), (20, 21, 17), (23, 20, 22), (23, 22, 24)])
_uv = me_mesh_002.uv_layers.new(name='UVTex')
_uv.uv.foreach_set('vector', [0.9433, 0.6144, 0.9562, 0.6888, 0.9618, 0.6144, 0.9618, 0.7369, 0.9618, 0.6144, 0.9562, 0.6888, 0.8421, 0.6144, 0.9562, 0.6888, 0.9433, 0.6144, 0.9562, 0.7312, 0.9618, 0.7369, 0.9562, 0.6888, 0.9014, 0.7312, 0.9618, 0.7369, 0.9562, 0.7312, 0.8955, 0.7312, 0.9618, 0.7369, 0.9014, 0.7312, 0.8477, 0.7312, 0.9618, 0.7369, 0.8955, 0.7312, 0.8477, 0.6888, 0.8421, 0.6144, 0.8421, 0.7369, 0.9562, 0.6888, 0.8421, 0.6144, 0.8477, 0.6888, 0.9014, 0.6888, 0.9562, 0.6888, 0.8477, 0.6888, 0.8955, 0.6888, 0.9014, 0.6888, 0.8477, 0.6888, 0.8477, 0.7312, 0.8477, 0.6888, 0.8421, 0.7369, 0.9618, 0.7369, 0.8477, 0.7312, 0.8421, 0.7369, 0.9014, 0.6888, 0.8955, 0.6888, 0.9014, 0.7312, 0.8955, 0.7312, 0.9014, 0.7312, 0.8955, 0.6888, 0.8147, 0.5919, 0.8206, 0.5978, 0.8147, 0.7143, 0.8206, 0.5978, 0.8147, 0.5919, 0.9072, 0.5919, 0.8206, 0.5978, 0.9072, 0.5919, 0.9013, 0.5978, 0.9013, 0.5978, 0.9072, 0.5919, 0.9013, 0.7084, 0.8147, 0.7143, 0.8206, 0.7084, 0.9072, 0.7143, 0.8206, 0.7084, 0.8147, 0.7143, 0.8206, 0.5978, 0.9072, 0.7143, 0.8206, 0.7084, 0.9013, 0.7084, 0.9072, 0.7143, 0.9013, 0.7084, 0.9072, 0.5919, 0.8194, 0.8307, 0.8129, 0.9051, 0.6997, 0.8307, 0.8129, 0.9051, 0.8194, 0.8307, 0.8194, 0.9532, 0.8129, 0.9051, 0.8194, 0.9532, 0.8129, 0.947, 0.8129, 0.947, 0.8194, 0.9532, 0.7025, 0.947, 0.6997, 0.8307, 0.7025, 0.9051, 0.6997, 0.9532, 0.7025, 0.9051, 0.6997, 0.8307, 0.8129, 0.9051, 0.6997, 0.9532, 0.7025, 0.9051, 0.7025, 0.947, 0.6997, 0.9532, 0.7025, 0.947, 0.8194, 0.9532])
me_mesh_002.use_remesh_preserve_volume = False
me_mesh_002.use_remesh_preserve_attributes = False
me_mesh_002.use_mirror_vertex_groups = False
me_mesh_002.update()
me_mesh_001 = bpy.data.meshes.new('Mesh.001')
me_mesh_001.from_pydata([(7.323, -1.882, 0.43), (7.96, -1.77, 0.43), (2.92, -1.476, 0.43), (3.92, -1.77, 0.43), (3.307, 0.2995, 0.43), (8.027, 0.2995, 0.43), (4.928, -1.947, 0.43), (4.928, -0.0966, 0.43), (7.323, -0.0966, 0.43), (3.92, 1.77, 0.43), (2.92, 1.476, 0.43), (3.307, 1.439, 0.43), (8.027, 1.439, 0.43), (5.94, 2.006, 0.43), (4.928, 1.947, 0.43), (6.952, 1.947, 0.43), (7.96, 1.77, 0.43), (8.96, -1.476, 0.43), (8.96, 1.476, 0.43), (9.948, 1.066, 0.43), (10.92, 0.5418, 0.43), (10.92, -0.5418, 0.43), (9.948, -1.066, 0.43), (11.73, 0.0, 1.19), (10.92, -0.5418, 1.19), (10.92, 0.5418, 1.111), (10.92, 0.5418, 1.19), (10.65, -0.8418, 1.19), (10.65, 0.8418, 1.19), (10.92, -0.5418, 1.111), (10.65, 0.5418, 1.111), (10.65, -0.5418, 1.111), (11.22, -0.8418, 1.23), (10.65, 0.5418, 1.19), (10.65, -0.8418, 1.23), (10.65, -0.5418, 1.19), (11.22, -0.5418, 1.19), (10.65, 0.8418, 1.23), (11.22, 0.8418, 1.19), (11.22, -0.8418, 1.19), (11.22, 0.8418, 1.23), (11.22, 0.5418, 1.19), (5.94, -2.006, 0.43), (4.828, 0.0034, 3.02), (4.828, -2.047, 3.02), (4.902, -1.964, 3.02), (4.924, -2.047, 3.02), (5.012, -1.964, 3.02), (7.089, -0.1464, 3.02), (7.092, -0.1722, 3.02), (7.423, -2.047, 3.02), (7.102, -0.1964, 3.02), (7.118, -0.2171, 3.02), (7.139, -0.233, 3.02), (7.163, -0.243, 3.02), (7.188, -0.2464, 3.02), (7.214, -0.243, 3.02), (7.239, -0.233, 3.02), (7.259, -0.2171, 3.02), (7.275, -0.1964, 3.02), (7.285, -0.1722, 3.02), (4.928, 0.0034, 3.02), (4.902, -1.824, 3.02), (7.118, -0.0757, 3.02), (7.139, -0.0598, 3.02), (7.163, -0.0498, 3.02), (5.012, -1.824, 3.02), (7.102, -0.0964, 3.02), (7.092, -0.1205, 3.02), (7.423, 0.0034, 3.02), (7.188, -0.0464, 3.02), (7.214, -0.0498, 3.02), (7.239, -0.0598, 3.02), (7.259, -0.0757, 3.02), (7.275, -0.0964, 3.02), (7.285, -0.1205, 3.02), (7.288, -0.1464, 3.02), (7.209, -1.947, 1.918), (7.323, -1.947, 0.43), (6.952, -1.947, 0.43), (7.209, -1.947, 2.766), (7.323, -1.947, 2.879), (5.997, -1.947, 2.766), (5.041, -1.947, 1.918), (5.041, -1.947, 2.766), (4.928, -1.947, 2.879), (6.114, -1.947, 2.766), (5.997, -1.947, 1.918), (6.114, -1.947, 1.918)], [], [(0, 8, 1), (2, 10, 3), (4, 3, 10), (7, 3, 4), (5, 7, 4), (6, 3, 7), (8, 7, 5), (1, 8, 5), (17, 1, 5), (12, 17, 5), (9, 11, 10), (4, 10, 11), (12, 11, 9), (14, 12, 9), (13, 12, 14), (15, 12, 13), (16, 12, 15), (18, 12, 16), (17, 12, 18), (22, 17, 18), (19, 22, 18), (20, 22, 19), (21, 22, 20), (23, 26, 24), (25, 21, 29), (21, 25, 20), (26, 29, 24), (29, 26, 25), (34, 35, 27), (35, 34, 37), (35, 37, 31), (31, 37, 33), (33, 37, 28), (30, 31, 33), (30, 29, 31), (29, 30, 25), (24, 31, 29), (31, 24, 35), (32, 37, 34), (37, 32, 40), (33, 25, 30), (25, 33, 26), (32, 27, 39), (27, 32, 34), (24, 27, 35), (27, 24, 39), (39, 24, 36), (37, 38, 28), (38, 37, 40), (38, 33, 28), (33, 38, 26), (26, 38, 41), (36, 32, 39), (32, 36, 40), (40, 36, 41), (40, 41, 38), (26, 36, 24), (36, 26, 41), (79, 6, 42), (44, 45, 43), (45, 44, 46), (45, 46, 47), (47, 46, 50), (47, 50, 66), (66, 50, 49), (66, 49, 48), (49, 50, 51), (51, 50, 52), (52, 50, 53), (53, 50, 54), (54, 50, 55), (55, 50, 56), (56, 50, 57), (57, 50, 58), (58, 50, 59), (59, 50, 60), (60, 50, 76), (43, 62, 61), (62, 43, 45), (61, 62, 66), (61, 66, 63), (61, 63, 64), (61, 64, 65), (61, 65, 69), (63, 66, 67), (67, 66, 68), (68, 66, 48), (69, 65, 70), (69, 70, 71), (69, 71, 72), (69, 72, 73), (69, 73, 74), (69, 74, 75), (69, 75, 76), (69, 76, 50), (78, 77, 79), (77, 78, 81), (79, 77, 6), (77, 81, 80), (80, 81, 86), (86, 81, 82), (82, 81, 84), (6, 83, 85), (83, 6, 77), (83, 77, 88), (83, 88, 87), (85, 83, 84), (85, 84, 81), (86, 87, 88), (87, 86, 82)])
me_mesh_001.polygons.foreach_set('use_smooth', [0, 0, 0, 0, 0, 0, 0, 0, 0, 0, 0, 0, 0, 0, 0, 0, 0, 0, 0, 0, 0, 0, 0, 0, 1, 1, 0, 0, 0, 0, 0, 0, 0, 0, 0, 0, 0, 0, 0, 0, 0, 0, 0, 0, 0, 0, 0, 0, 0, 0, 0, 0, 0, 0, 0, 0, 0, 0, 0, 0, 0, 0, 0, 0, 0, 0, 0, 0, 0, 0, 0, 0, 0, 0, 0, 0, 0, 0, 0, 0, 0, 0, 0, 0, 0, 0, 0, 0, 0, 0, 0, 0, 0, 0, 0, 0, 0, 0, 0, 0, 0, 0, 0, 0, 0, 0, 0, 0, 0, 0])
_uv = me_mesh_001.uv_layers.new(name='UVTex')
_uv.uv.foreach_set('vector', [0.3691, 0.0132, 0.3691, 0.1025, 0.401, 0.0188, 0.149, 0.0335, 0.149, 0.1811, 0.199, 0.0188, 0.1683, 0.1223, 0.199, 0.0188, 0.149, 0.1811, 0.2494, 0.1025, 0.199, 0.0188, 0.1683, 0.1223, 0.4043, 0.1223, 0.2494, 0.1025, 0.1683, 0.1223, 0.2494, 0.01, 0.199, 0.0188, 0.2494, 0.1025, 0.3691, 0.1025, 0.2494, 0.1025, 0.4043, 0.1223, 0.401, 0.0188, 0.3691, 0.1025, 0.4043, 0.1223, 0.451, 0.0335, 0.401, 0.0188, 0.4043, 0.1223, 0.4043, 0.1793, 0.451, 0.0335, 0.4043, 0.1223, 0.199, 0.1958, 0.1683, 0.1793, 0.149, 0.1811, 0.1683, 0.1223, 0.149, 0.1811, 0.1683, 0.1793, 0.4043, 0.1793, 0.1683, 0.1793, 0.199, 0.1958, 0.2494, 0.2047, 0.4043, 0.1793, 0.199, 0.1958, 0.3, 0.2076, 0.4043, 0.1793, 0.2494, 0.2047, 0.3506, 0.2047, 0.4043, 0.1793, 0.3, 0.2076, 0.401, 0.1958, 0.4043, 0.1793, 0.3506, 0.2047, 0.451, 0.1811, 0.4043, 0.1793, 0.401, 0.1958, 0.451, 0.0335, 0.4043, 0.1793, 0.451, 0.1811, 0.5004, 0.054, 0.451, 0.0335, 0.451, 0.1811, 0.5004, 0.1606, 0.5004, 0.054, 0.451, 0.1811, 0.549, 0.1344, 0.5004, 0.054, 0.5004, 0.1606, 0.549, 0.0802, 0.5004, 0.054, 0.549, 0.1344, 0.8909, 0.6311, 0.8505, 0.6582, 0.8505, 0.604, 0.539, 0.8648, 0.5931, 0.8307, 0.5931, 0.8647, 0.5931, 0.8307, 0.539, 0.8648, 0.539, 0.8307, 0.0, 0.0, 0.0, 0.0, 0.0, 0.0, 0.0, 0.0, 0.0, 0.0, 0.0, 0.0, 0.8857, 0.5801, 0.8837, 0.5951, 0.8837, 0.5801, 0.8837, 0.5951, 0.8857, 0.5801, 0.8857, 0.6643, 0.8837, 0.5951, 0.8857, 0.6643, 0.8798, 0.5951, 0.8798, 0.5951, 0.8857, 0.6643, 0.8837, 0.6493, 0.8837, 0.6493, 0.8857, 0.6643, 0.8837, 0.6643, 0.8798, 0.6493, 0.8798, 0.5951, 0.8837, 0.6493, 0.4645, 1.027, 0.451, 0.9729, 0.4645, 0.9729, 0.451, 0.9729, 0.4645, 1.027, 0.451, 1.027, 0.8648, 0.7161, 0.8513, 0.7121, 0.8648, 0.7121, 0.8513, 0.7121, 0.8648, 0.7161, 0.8513, 0.7161, 0.9142, 0.5801, 0.8857, 0.6643, 0.8857, 0.5801, 0.8857, 0.6643, 0.9142, 0.5801, 0.9142, 0.6643, 0.8837, 0.6493, 0.8798, 0.6628, 0.8798, 0.6493, 0.8798, 0.6628, 0.8837, 0.6493, 0.8837, 0.6628, 0.9266, 0.6079, 0.8981, 0.6059, 0.9266, 0.6059, 0.8981, 0.6059, 0.9266, 0.6079, 0.8981, 0.6079, 0.8359, 0.6553, 0.8494, 0.6403, 0.8494, 0.6553, 0.8494, 0.6403, 0.8359, 0.6553, 0.8209, 0.6403, 0.8209, 0.6403, 0.8359, 0.6553, 0.8209, 0.6553, 0.8857, 0.6643, 0.9142, 0.6663, 0.8857, 0.6663, 0.9142, 0.6663, 0.8857, 0.6643, 0.9142, 0.6643, 0.881, 0.7014, 0.9095, 0.6864, 0.9095, 0.7014, 0.9095, 0.6864, 0.881, 0.7014, 0.896, 0.6864, 0.896, 0.6864, 0.881, 0.7014, 0.881, 0.6864, 0.9162, 0.5951, 0.9142, 0.5801, 0.9162, 0.5801, 0.9142, 0.5801, 0.9162, 0.5951, 0.9142, 0.6643, 0.9142, 0.6643, 0.9162, 0.5951, 0.9162, 0.6493, 0.9142, 0.6643, 0.9162, 0.6493, 0.9162, 0.6643, 0.8204, 0.6923, 0.8054, 0.6381, 0.8204, 0.6381, 0.8054, 0.6381, 0.8204, 0.6923, 0.8054, 0.6923, 0.0, 0.0, 0.0, 0.0, 0.0, 0.0, 0.8387, 0.3135, 0.835, 0.3094, 0.8387, 0.211, 0.835, 0.3094, 0.8387, 0.3135, 0.8339, 0.3135, 0.835, 0.3094, 0.8339, 0.3135, 0.8295, 0.3094, 0.8295, 0.3094, 0.8339, 0.3135, 0.709, 0.3135, 0.8295, 0.3094, 0.709, 0.3135, 0.8295, 0.3024, 0.8295, 0.3024, 0.709, 0.3135, 0.7255, 0.2198, 0.8295, 0.3024, 0.7255, 0.2198, 0.7257, 0.2185, 0.7255, 0.2198, 0.709, 0.3135, 0.725, 0.221, 0.725, 0.221, 0.709, 0.3135, 0.7242, 0.2221, 0.7242, 0.2221, 0.709, 0.3135, 0.7232, 0.2228, 0.7232, 0.2228, 0.709, 0.3135, 0.722, 0.2233, 0.722, 0.2233, 0.709, 0.3135, 0.7207, 0.2235, 0.7207, 0.2235, 0.709, 0.3135, 0.7194, 0.2233, 0.7194, 0.2233, 0.709, 0.3135, 0.7182, 0.2228, 0.7182, 0.2228, 0.709, 0.3135, 0.7171, 0.2221, 0.7171, 0.2221, 0.709, 0.3135, 0.7163, 0.221, 0.7163, 0.221, 0.709, 0.3135, 0.7158, 0.2198, 0.7158, 0.2198, 0.709, 0.3135, 0.7157, 0.2185, 0.8387, 0.211, 0.835, 0.3024, 0.8337, 0.211, 0.835, 0.3024, 0.8387, 0.211, 0.835, 0.3094, 0.8337, 0.211, 0.835, 0.3024, 0.8295, 0.3024, 0.8337, 0.211, 0.8295, 0.3024, 0.7242, 0.215, 0.8337, 0.211, 0.7242, 0.215, 0.7232, 0.2142, 0.8337, 0.211, 0.7232, 0.2142, 0.722, 0.2137, 0.8337, 0.211, 0.722, 0.2137, 0.709, 0.211, 0.7242, 0.215, 0.8295, 0.3024, 0.725, 0.216, 0.725, 0.216, 0.8295, 0.3024, 0.7255, 0.2172, 0.7255, 0.2172, 0.8295, 0.3024, 0.7257, 0.2185, 0.709, 0.211, 0.722, 0.2137, 0.7207, 0.2135, 0.709, 0.211, 0.7207, 0.2135, 0.7194, 0.2137, 0.709, 0.211, 0.7194, 0.2137, 0.7182, 0.2142, 0.709, 0.211, 0.7182, 0.2142, 0.7171, 0.215, 0.709, 0.211, 0.7171, 0.215, 0.7163, 0.216, 0.709, 0.211, 0.7163, 0.216, 0.7158, 0.2172, 0.709, 0.211, 0.7158, 0.2172, 0.7157, 0.2185, 0.709, 0.211, 0.7157, 0.2185, 0.709, 0.3135, 0.8266, 0.8027, 0.821, 0.8771, 0.8081, 0.8027, 0.821, 0.8771, 0.8266, 0.8027, 0.8266, 0.9251, 0.8081, 0.8027, 0.821, 0.8771, 0.7069, 0.8027, 0.821, 0.8771, 0.8266, 0.9251, 0.821, 0.9195, 0.821, 0.9195, 0.8266, 0.9251, 0.7662, 0.9195, 0.7662, 0.9195, 0.8266, 0.9251, 0.7603, 0.9195, 0.7603, 0.9195, 0.8266, 0.9251, 0.7126, 0.9195, 0.7069, 0.8027, 0.7126, 0.8771, 0.7069, 0.9251, 0.7126, 0.8771, 0.7069, 0.8027, 0.821, 0.8771, 0.7126, 0.8771, 0.821, 0.8771, 0.7662, 0.8771, 0.7126, 0.8771, 0.7662, 0.8771, 0.7603, 0.8771, 0.7069, 0.9251, 0.7126, 0.8771, 0.7126, 0.9195, 0.7069, 0.9251, 0.7126, 0.9195, 0.8266, 0.9251, 0.7662, 0.9195, 0.7603, 0.8771, 0.7662, 0.8771, 0.7603, 0.8771, 0.7662, 0.9195, 0.7603, 0.9195])
me_mesh_001.use_remesh_preserve_volume = False
me_mesh_001.use_remesh_preserve_attributes = False
me_mesh_001.use_mirror_vertex_groups = False
me_mesh_001.update()
me_mesh = bpy.data.meshes.new('Mesh')
me_mesh.from_pydata([(0.9609, 0.5418, 0.74), (3.893, -1.885, 1.19), (2.881, -1.588, -0.12), (0.8998, -0.6431, 1.19), (1.881, -1.173, 1.19), (1.932, -1.066, 1.19), (2.92, -1.476, 1.19), (3.92, -1.77, 1.19), (4.914, -2.064, 1.19), (4.928, -1.947, 1.19), (5.94, -2.124, 1.19), (6.966, -2.064, 1.19), (7.987, -1.885, 1.19), (8.96, -1.476, 1.19), (9.948, -1.066, 1.19), (9.999, -1.173, 1.19), (10.92, -0.5418, 1.19), (11.94, 0.0, 1.19), (-0.06, 0.0, 1.19), (0.8998, 0.6431, 1.19), (0.1524, 0.0, 1.19), (0.9609, 0.5418, 1.19), (1.932, 1.066, 1.19), (2.881, 1.588, 1.19), (2.92, 1.476, 1.19), (3.893, 1.885, 1.19), (4.928, 1.947, 1.19), (6.952, 1.947, 1.19), (5.94, 2.124, 1.19), (7.96, 1.77, 1.19), (7.987, 1.885, 1.19), (8.999, 1.588, 1.19), (9.999, 1.173, 1.19), (10.92, 0.5418, 1.19), (10.98, 0.6431, 1.19), (11.73, 0.0, 1.19), (10.98, -0.6431, -0.12), (8.999, -1.588, -0.12), (8.999, -1.588, 1.19), (0.8998, -0.6431, -0.12), (-0.06, 0.0, -0.12), (2.881, -1.588, 1.19), (1.881, -1.173, -0.12), (11.94, 0.0, -0.12), (5.94, -2.124, -0.12), (4.914, -2.064, -0.12), (3.893, -1.885, -0.12), (6.966, -2.064, -0.12), (7.987, -1.885, -0.12), (1.881, 1.173, -0.12), (0.8998, 0.6431, -0.12), (1.881, 1.173, 1.19), (3.893, 1.885, -0.12), (2.881, 1.588, -0.12), (4.914, 2.064, -0.12), (4.914, 2.064, 1.19), (5.94, 2.124, -0.12), (6.966, 2.064, -0.12), (6.966, 2.064, 1.19), (7.987, 1.885, -0.12), (8.999, 1.588, -0.12), (9.999, 1.173, -0.12), (10.98, 0.6431, -0.12), (10.98, -0.6431, 1.19), (9.999, -1.173, -0.12), (9.948, 1.066, 0.43), (10.92, 0.5418, 0.43), (10.92, 0.5418, 1.111), (9.948, 1.066, 1.19), (7.96, 1.77, 0.43), (8.96, 1.476, 1.19), (5.94, 2.006, 1.19), (4.928, 1.947, 0.43), (5.94, 2.006, 0.43), (3.92, 1.77, 1.19), (0.9609, -0.5418, 1.19), (3.92, -1.77, 0.43), (2.92, -1.476, 0.74), (4.928, -1.947, 0.43), (5.94, -2.006, 0.43), (5.94, -2.006, 1.19), (6.952, -1.947, 0.43), (6.952, -1.947, 0.5431), (6.952, -1.947, 1.19), (7.96, -1.77, 1.19), (9.948, -1.066, 0.43), (10.92, -0.5418, 0.43), (10.92, -0.5418, 1.111), (2.279, 0.5196, 0.74), (2.519, 0.5196, 0.74), (1.932, 1.066, 0.74), (1.932, -1.066, 0.74), (2.279, 0.8196, 0.74), (2.92, 1.476, 0.74), (2.519, 0.8196, 0.74), (2.92, -1.476, 0.43), (0.1145, 0.0449, 1.53), (-0.0155, 0.0449, 1.474), (0.0178, 0.0449, 1.474), (0.1145, 0.0449, 1.19), (0.0178, 0.0449, 1.19), (-0.0155, 0.0449, 1.53), (0.0178, -0.0522, 1.19), (0.1145, -0.0522, 1.53), (-0.0155, -0.0522, 1.474), (0.1145, -0.0522, 1.19), (0.0178, -0.0522, 1.474), (-0.0155, -0.0522, 1.53), (11.81, 0.0383, 1.19), (11.88, 0.0383, 1.19), (10.56, 0.0383, 1.36), (11.98, 0.0383, 1.322), (11.98, 0.0383, -0.1181), (12.15, 0.0383, 1.079), (12.58, 0.0383, 1.079), (12.58, -0.039, 1.079), (12.15, -0.039, 1.079), (11.88, -0.039, 1.322), (12.15, -0.039, 1.36), (11.88, -0.039, 1.19), (11.88, 0.0383, 1.322), (12.15, 0.0383, 1.36), (11.98, -0.039, 1.322), (11.98, -0.039, -0.1181), (12.58, -0.039, -0.1181), (12.58, 0.0383, -0.1181), (11.81, -0.039, 1.19), (11.81, -0.039, 1.315), (10.56, -0.039, 1.36), (10.56, 0.0383, 1.315), (11.81, 0.0383, 1.315), (10.56, -0.039, 1.315), (0.9609, -0.5418, 0.74), (0.9145, -0.6873, 1.28), (0.9145, 0.6627, 1.28), (0.9145, -0.0873, 1.19), (0.9145, 0.6627, 1.19), (0.9145, -0.6873, 1.19), (0.4045, -0.0873, 1.19), (0.3145, 0.1086, 1.19), (0.3145, 0.6627, 1.19), (0.4045, 0.0627, 1.19), (0.9145, 0.0627, 1.19), (0.3145, 0.0627, 1.19), (0.3145, -0.6873, 1.28), (0.3145, -0.6873, 1.19), (0.3145, -0.0873, 1.207), (0.3145, 0.0627, 1.207), (0.3145, 0.6627, 1.28), (0.3145, -0.0873, 1.19), (0.3145, -0.1086, 1.19), (7.323, -1.882, 0.43), (2.92, 1.476, 0.43), (3.307, 0.2995, 0.43), (4.928, -0.0966, 0.43), (8.027, 0.2995, 0.43), (7.323, -0.0966, 0.43), (7.96, -1.77, 0.43), (8.96, -1.476, 0.43), (3.307, 1.439, 0.43), (3.92, 1.77, 0.43), (8.027, 1.439, 0.43), (6.952, 1.947, 0.43), (8.96, 1.476, 0.43)], [], [(22, 0, 90), (0, 22, 21), (1, 2, 46), (2, 1, 41), (3, 20, 102), (20, 3, 150), (150, 3, 75), (75, 3, 4), (75, 4, 5), (5, 4, 41), (5, 41, 6), (6, 41, 1), (6, 1, 7), (7, 1, 8), (7, 8, 9), (9, 8, 10), (9, 10, 80), (80, 10, 83), (83, 10, 11), (83, 11, 84), (84, 11, 12), (84, 12, 13), (13, 12, 38), (13, 38, 14), (14, 38, 15), (14, 15, 16), (16, 15, 63), (16, 63, 35), (35, 63, 17), (35, 17, 109), (102, 19, 18), (19, 102, 20), (19, 20, 139), (19, 139, 21), (19, 21, 51), (51, 21, 22), (51, 22, 23), (23, 22, 24), (23, 24, 25), (25, 24, 74), (25, 74, 55), (55, 74, 26), (55, 26, 28), (28, 26, 71), (28, 71, 27), (28, 27, 58), (58, 27, 29), (58, 29, 30), (30, 29, 70), (30, 70, 31), (31, 70, 68), (31, 68, 32), (32, 68, 33), (32, 33, 34), (34, 33, 35), (34, 35, 109), (17, 36, 43), (36, 17, 63), (38, 48, 37), (48, 38, 12), (4, 39, 42), (39, 4, 3), (3, 40, 39), (40, 3, 18), (18, 3, 102), (41, 42, 2), (42, 41, 4), (34, 43, 62), (43, 34, 17), (17, 34, 109), (11, 44, 47), (44, 11, 10), (10, 45, 44), (45, 10, 8), (8, 46, 45), (46, 8, 1), (12, 47, 48), (47, 12, 11), (18, 50, 40), (50, 18, 19), (19, 49, 50), (49, 19, 51), (51, 53, 49), (53, 51, 23), (23, 52, 53), (52, 23, 25), (25, 54, 52), (54, 25, 55), (55, 56, 54), (56, 55, 28), (28, 57, 56), (57, 28, 58), (58, 59, 57), (59, 58, 30), (30, 60, 59), (60, 30, 31), (31, 61, 60), (61, 31, 32), (32, 62, 61), (62, 32, 34), (63, 64, 36), (64, 63, 15), (15, 37, 64), (37, 15, 38), (67, 65, 66), (65, 67, 68), (68, 67, 33), (68, 163, 65), (163, 68, 70), (70, 69, 163), (69, 70, 29), (29, 162, 69), (162, 29, 27), (27, 73, 162), (73, 27, 71), (71, 72, 73), (72, 71, 26), (26, 160, 72), (160, 26, 74), (74, 152, 160), (152, 74, 93), (93, 74, 24), (24, 90, 93), (90, 24, 22), (75, 91, 132), (91, 75, 5), (5, 77, 91), (77, 5, 6), (77, 76, 95), (76, 77, 7), (7, 77, 6), (7, 78, 76), (78, 7, 9), (9, 79, 78), (79, 9, 80), (80, 81, 79), (81, 80, 82), (82, 80, 83), (82, 157, 81), (157, 82, 84), (84, 82, 83), (84, 158, 157), (158, 84, 13), (13, 85, 158), (85, 13, 14), (14, 86, 85), (86, 14, 87), (87, 14, 16), (77, 88, 91), (88, 77, 89), (89, 77, 94), (91, 0, 132), (0, 91, 90), (90, 91, 92), (90, 92, 93), (92, 91, 88), (93, 92, 94), (93, 94, 77), (152, 77, 95), (77, 152, 93), (103, 101, 107), (101, 103, 96), (101, 98, 97), (98, 99, 100), (99, 98, 96), (96, 98, 101), (103, 102, 105), (102, 103, 106), (106, 103, 104), (104, 103, 107), (99, 103, 105), (103, 99, 96), (98, 102, 106), (102, 98, 100), (101, 104, 107), (104, 101, 97), (98, 104, 97), (104, 98, 106), (109, 126, 108), (126, 109, 119), (118, 110, 128), (110, 118, 121), (110, 130, 129), (130, 110, 120), (120, 110, 111), (111, 125, 112), (125, 111, 113), (113, 111, 121), (121, 111, 110), (130, 109, 108), (109, 130, 120), (114, 125, 113), (115, 123, 124), (123, 115, 116), (123, 116, 122), (122, 116, 118), (122, 118, 117), (117, 126, 119), (126, 117, 127), (127, 117, 131), (131, 117, 128), (128, 117, 118), (109, 117, 119), (117, 109, 120), (113, 118, 116), (118, 113, 121), (111, 117, 120), (117, 111, 122), (111, 123, 122), (123, 111, 112), (125, 115, 124), (115, 125, 114), (115, 113, 116), (113, 115, 114), (130, 126, 127), (126, 130, 108), (110, 131, 128), (131, 110, 129), (130, 131, 129), (131, 130, 127), (0, 75, 132), (75, 0, 21), (133, 148, 144), (148, 133, 134), (135, 133, 137), (133, 135, 134), (134, 135, 142), (134, 142, 136), (148, 136, 140), (136, 148, 134), (133, 145, 137), (145, 133, 144), (138, 150, 149), (150, 138, 145), (145, 138, 137), (137, 138, 135), (136, 139, 140), (139, 136, 141), (141, 136, 142), (141, 143, 139), (148, 145, 144), (145, 148, 146), (145, 146, 150), (146, 148, 147), (147, 148, 143), (143, 148, 139), (139, 148, 140), (149, 150, 146), (157, 156, 151), (76, 152, 95), (152, 76, 153), (153, 76, 154), (153, 154, 155), (154, 76, 78), (155, 154, 156), (155, 156, 157), (155, 157, 158), (155, 158, 161), (152, 159, 160), (159, 152, 153), (160, 159, 161), (160, 161, 72), (72, 161, 73), (73, 161, 162), (162, 161, 69), (69, 161, 163), (163, 161, 158), (163, 158, 85), (163, 85, 65), (65, 85, 66), (66, 85, 86)])
me_mesh.polygons.foreach_set('use_smooth', [1, 1, 1, 1, 0, 0, 0, 0, 0, 0, 0, 0, 0, 0, 0, 0, 0, 0, 0, 0, 0, 0, 0, 0, 0, 0, 0, 0, 0, 0, 0, 0, 0, 0, 0, 0, 0, 0, 0, 0, 0, 0, 0, 0, 0, 0, 0, 0, 0, 0, 0, 0, 0, 0, 0, 0, 1, 1, 1, 1, 1, 1, 1, 1, 1, 1, 1, 1, 1, 1, 1, 1, 1, 1, 1, 1, 1, 1, 1, 1, 1, 1, 1, 1, 1, 1, 1, 1, 1, 1, 1, 1, 1, 1, 1, 1, 1, 1, 1, 1, 1, 1, 1, 1, 1, 1, 1, 1, 1, 1, 1, 1, 1, 1, 1, 1, 1, 1, 1, 1, 1, 1, 1, 1, 1, 1, 1, 1, 1, 1, 1, 1, 1, 1, 1, 1, 1, 1, 1, 1, 1, 1, 1, 1, 1, 1, 1, 1, 0, 0, 0, 0, 0, 0, 0, 0, 0, 0, 0, 0, 0, 0, 0, 0, 0, 0, 0, 0, 0, 0, 0, 0, 0, 0, 0, 0, 0, 0, 0, 0, 0, 0, 0, 0, 0, 0, 0, 0, 0, 0, 0, 0, 0, 0, 0, 0, 0, 0, 0, 0, 0, 0, 0, 0, 0, 0, 0, 0, 0, 0, 0, 0, 0, 0, 0, 0, 0, 0, 0, 0, 1, 1, 0, 0, 0, 0, 0, 0, 0, 0, 0, 0, 0, 0, 0, 0, 0, 0, 0, 0, 0, 0, 0, 0, 0, 0, 0, 0, 0, 0, 0, 0, 0, 0, 0, 0, 0, 0, 0, 0, 0, 0, 0, 0, 0, 0, 0, 0, 0, 0, 0])
_uv = me_mesh.uv_layers.new(name='UVTex')
_uv.uv.foreach_set('vector', [0.9894, 0.9111, 0.9342, 0.8886, 0.9894, 0.8886, 0.9342, 0.8886, 0.9894, 0.9111, 0.9342, 0.9111, 0.1404, 0.8687, 0.0876, 0.8032, 0.1404, 0.8032, 0.0876, 0.8032, 0.1404, 0.8687, 0.0876, 0.8687, 0.2498, 0.1143, 0.2146, 0.1407, 0.2007, 0.1415, 0.2146, 0.1407, 0.2498, 0.1143, 0.2237, 0.1356, 0.2237, 0.1356, 0.2498, 0.1143, 0.2588, 0.116, 0.2588, 0.116, 0.2498, 0.1143, 0.3054, 0.0892, 0.2588, 0.116, 0.3054, 0.0892, 0.3132, 0.0913, 0.3132, 0.0913, 0.3054, 0.0892, 0.3619, 0.0688, 0.3132, 0.0913, 0.3619, 0.0688, 0.3684, 0.071, 0.3684, 0.071, 0.3619, 0.0688, 0.4182, 0.0526, 0.3684, 0.071, 0.4182, 0.0526, 0.4235, 0.055, 0.4235, 0.055, 0.4182, 0.0526, 0.4737, 0.0404, 0.4235, 0.055, 0.4737, 0.0404, 0.4778, 0.0429, 0.4778, 0.0429, 0.4737, 0.0404, 0.5277, 0.0318, 0.4778, 0.0429, 0.5277, 0.0318, 0.5307, 0.0344, 0.5307, 0.0344, 0.5277, 0.0318, 0.5818, 0.0291, 0.5818, 0.0291, 0.5277, 0.0318, 0.5796, 0.0266, 0.5818, 0.0291, 0.5796, 0.0266, 0.6306, 0.0266, 0.6306, 0.0266, 0.5796, 0.0266, 0.6293, 0.0241, 0.6306, 0.0266, 0.6293, 0.0241, 0.6771, 0.0265, 0.6771, 0.0265, 0.6293, 0.0241, 0.6764, 0.0242, 0.6771, 0.0265, 0.6764, 0.0242, 0.721, 0.0287, 0.721, 0.0287, 0.6764, 0.0242, 0.7209, 0.0265, 0.721, 0.0287, 0.7209, 0.0265, 0.7624, 0.0327, 0.7624, 0.0327, 0.7209, 0.0265, 0.7627, 0.0306, 0.7624, 0.0327, 0.7627, 0.0306, 0.7957, 0.0374, 0.7957, 0.0374, 0.7627, 0.0306, 0.8019, 0.0363, 0.7957, 0.0374, 0.8019, 0.0363, 0.8008, 0.0372, 0.2007, 0.1415, 0.3004, 0.1449, 0.1962, 0.144, 0.3004, 0.1449, 0.2007, 0.1415, 0.2146, 0.1407, 0.3004, 0.1449, 0.2146, 0.1407, 0.2328, 0.1409, 0.3004, 0.1449, 0.2328, 0.1409, 0.3011, 0.1417, 0.3004, 0.1449, 0.3011, 0.1417, 0.3881, 0.143, 0.3881, 0.143, 0.3011, 0.1417, 0.3879, 0.1401, 0.3881, 0.143, 0.3879, 0.1401, 0.4626, 0.1388, 0.4626, 0.1388, 0.3879, 0.1401, 0.4616, 0.1361, 0.4626, 0.1388, 0.4616, 0.1361, 0.5263, 0.1327, 0.5263, 0.1327, 0.4616, 0.1361, 0.5247, 0.1301, 0.5263, 0.1327, 0.5247, 0.1301, 0.5811, 0.1248, 0.5811, 0.1248, 0.5247, 0.1301, 0.5789, 0.1225, 0.5811, 0.1248, 0.5789, 0.1225, 0.6282, 0.1156, 0.6282, 0.1156, 0.5789, 0.1225, 0.6257, 0.1135, 0.6282, 0.1156, 0.6257, 0.1135, 0.6661, 0.1031, 0.6282, 0.1156, 0.6661, 0.1031, 0.669, 0.1051, 0.669, 0.1051, 0.6661, 0.1031, 0.7011, 0.0916, 0.669, 0.1051, 0.7011, 0.0916, 0.7042, 0.0934, 0.7042, 0.0934, 0.7011, 0.0916, 0.7313, 0.079, 0.7042, 0.0934, 0.7313, 0.079, 0.7346, 0.0806, 0.7346, 0.0806, 0.7313, 0.079, 0.7573, 0.0654, 0.7346, 0.0806, 0.7573, 0.0654, 0.7607, 0.0668, 0.7607, 0.0668, 0.7573, 0.0654, 0.7796, 0.0508, 0.7607, 0.0668, 0.7796, 0.0508, 0.783, 0.0521, 0.783, 0.0521, 0.7796, 0.0508, 0.7957, 0.0374, 0.783, 0.0521, 0.7957, 0.0374, 0.8008, 0.0372, 0.5672, 0.8687, 0.5095, 0.8032, 0.5672, 0.8032, 0.5095, 0.8032, 0.5672, 0.8687, 0.5095, 0.8687, 0.3996, 0.8687, 0.3468, 0.8032, 0.3996, 0.8032, 0.3468, 0.8032, 0.3996, 0.8687, 0.3468, 0.8687, 0.1737, 0.8834, 0.1179, 0.8179, 0.1737, 0.8179, 0.1179, 0.8179, 0.1737, 0.8834, 0.1179, 0.8834, 0.9778, 0.8687, 0.92, 0.8032, 0.9778, 0.8032, 0.92, 0.8032, 0.9778, 0.8687, 0.92, 0.8687, 0.92, 0.8687, 0.9778, 0.8687, 0.9247, 0.8687, 0.0876, 0.8687, 0.0336, 0.8032, 0.0876, 0.8032, 0.0336, 0.8032, 0.0876, 0.8687, 0.0336, 0.8687, 0.625, 0.8687, 0.5672, 0.8032, 0.625, 0.8032, 0.5672, 0.8032, 0.625, 0.8687, 0.5672, 0.8687, 0.5672, 0.8687, 0.625, 0.8687, 0.5707, 0.8687, 0.295, 0.8687, 0.2436, 0.8032, 0.295, 0.8032, 0.2436, 0.8032, 0.295, 0.8687, 0.2436, 0.8687, 0.2436, 0.8687, 0.1922, 0.8032, 0.2436, 0.8032, 0.1922, 0.8032, 0.2436, 0.8687, 0.1922, 0.8687, 0.1922, 0.8687, 0.1404, 0.8032, 0.1922, 0.8032, 0.1404, 0.8032, 0.1922, 0.8687, 0.1404, 0.8687, 0.3468, 0.8687, 0.295, 0.8032, 0.3468, 0.8032, 0.295, 0.8032, 0.3468, 0.8687, 0.295, 0.8687, 0.92, 0.8687, 0.8622, 0.8032, 0.92, 0.8032, 0.8622, 0.8032, 0.92, 0.8687, 0.8622, 0.8687, 0.8622, 0.8687, 0.8065, 0.8032, 0.8622, 0.8032, 0.8065, 0.8032, 0.8622, 0.8687, 0.8065, 0.8687, 0.8065, 0.8687, 0.7524, 0.8032, 0.8065, 0.8032, 0.7524, 0.8032, 0.8065, 0.8687, 0.7524, 0.8687, 0.7524, 0.8687, 0.6996, 0.8032, 0.7524, 0.8032, 0.6996, 0.8032, 0.7524, 0.8687, 0.6996, 0.8687, 0.6996, 0.8687, 0.6478, 0.8032, 0.6996, 0.8032, 0.6478, 0.8032, 0.6996, 0.8687, 0.6478, 0.8687, 0.6478, 0.8687, 0.5964, 0.8032, 0.6478, 0.8032, 0.5964, 0.8032, 0.6478, 0.8687, 0.5964, 0.8687, 0.5964, 0.8687, 0.545, 0.8032, 0.5964, 0.8032, 0.545, 0.8032, 0.5964, 0.8687, 0.545, 0.8687, 0.545, 0.8687, 0.4932, 0.8032, 0.545, 0.8032, 0.4932, 0.8032, 0.545, 0.8687, 0.4932, 0.8687, 0.4932, 0.8687, 0.4404, 0.8032, 0.4932, 0.8032, 0.4404, 0.8032, 0.4932, 0.8687, 0.4404, 0.8687, 0.4404, 0.8687, 0.3863, 0.8032, 0.4404, 0.8032, 0.3863, 0.8032, 0.4404, 0.8687, 0.3863, 0.8687, 0.3863, 0.8687, 0.3306, 0.8032, 0.3863, 0.8032, 0.3306, 0.8032, 0.3863, 0.8687, 0.3306, 0.8687, 0.5095, 0.8687, 0.4537, 0.8032, 0.5095, 0.8032, 0.4537, 0.8032, 0.5095, 0.8687, 0.4537, 0.8687, 0.4537, 0.8687, 0.3996, 0.8032, 0.4537, 0.8032, 0.3996, 0.8032, 0.4537, 0.8687, 0.3996, 0.8687, 0.539, 0.8648, 0.4838, 0.8307, 0.539, 0.8307, 0.4838, 0.8307, 0.539, 0.8648, 0.4838, 0.8687, 0.4838, 0.8687, 0.539, 0.8648, 0.539, 0.8687, 0.4838, 0.8687, 0.4303, 0.8307, 0.4838, 0.8307, 0.4303, 0.8307, 0.4838, 0.8687, 0.4303, 0.8687, 0.4303, 0.8687, 0.3782, 0.8307, 0.4303, 0.8307, 0.3782, 0.8307, 0.4303, 0.8687, 0.3782, 0.8687, 0.3782, 0.8687, 0.327, 0.8307, 0.3782, 0.8307, 0.327, 0.8307, 0.3782, 0.8687, 0.327, 0.8687, 0.327, 0.8687, 0.2763, 0.8307, 0.327, 0.8307, 0.2763, 0.8307, 0.327, 0.8687, 0.2763, 0.8687, 0.2763, 0.8687, 0.2256, 0.8307, 0.2763, 0.8307, 0.2256, 0.8307, 0.2763, 0.8687, 0.2256, 0.8687, 0.2256, 0.8687, 0.1745, 0.8307, 0.2256, 0.8307, 0.1745, 0.8307, 0.2256, 0.8687, 0.1745, 0.8687, 0.1745, 0.8687, 0.1224, 0.8307, 0.1745, 0.8307, 0.1224, 0.8307, 0.1745, 0.8687, 0.1224, 0.8462, 0.1224, 0.8462, 0.1745, 0.8687, 0.1224, 0.8687, 0.1224, 0.8687, 0.0689, 0.8462, 0.1224, 0.8462, 0.0689, 0.8462, 0.1224, 0.8687, 0.0689, 0.8687, 0.88, 0.9111, 0.8248, 0.8886, 0.88, 0.8886, 0.8248, 0.8886, 0.88, 0.9111, 0.8248, 0.9111, 0.9631, 0.8687, 0.9096, 0.8462, 0.9631, 0.8462, 0.9096, 0.8462, 0.9631, 0.8687, 0.9096, 0.8687, 0.9096, 0.8462, 0.8575, 0.8307, 0.9096, 0.8307, 0.8575, 0.8307, 0.9096, 0.8462, 0.8575, 0.8687, 0.8575, 0.8687, 0.9096, 0.8462, 0.9096, 0.8687, 0.8575, 0.8687, 0.8063, 0.8307, 0.8575, 0.8307, 0.8063, 0.8307, 0.8575, 0.8687, 0.8063, 0.8687, 0.0, 0.0, 0.0, 0.0, 0.0, 0.0, 0.0, 0.0, 0.0, 0.0, 0.0, 0.0, 0.0, 0.0, 0.0, 0.0, 0.0, 0.0, 0.0, 0.0, 0.0, 0.0, 0.0, 0.0, 0.0, 0.0, 0.0, 0.0, 0.0, 0.0, 0.8106, 0.8364, 0.7594, 0.8307, 0.8106, 0.8307, 0.7594, 0.8307, 0.8106, 0.8364, 0.7594, 0.8687, 0.7594, 0.8687, 0.8106, 0.8364, 0.8106, 0.8687, 0.7594, 0.8687, 0.7073, 0.8307, 0.7594, 0.8307, 0.7073, 0.8307, 0.7594, 0.8687, 0.7073, 0.8687, 0.7073, 0.8687, 0.6538, 0.8307, 0.7073, 0.8307, 0.6538, 0.8307, 0.7073, 0.8687, 0.6538, 0.8687, 0.6538, 0.8687, 0.5986, 0.8307, 0.6538, 0.8307, 0.5986, 0.8307, 0.6538, 0.8687, 0.5986, 0.8647, 0.5986, 0.8647, 0.6538, 0.8687, 0.5986, 0.8687, 0.9416, 0.5696, 0.9095, 0.6694, 0.8922, 0.5901, 0.9095, 0.6694, 0.9416, 0.5696, 0.9215, 0.6694, 0.9215, 0.6694, 0.9416, 0.5696, 0.9215, 0.6844, 0.8922, 0.5901, 0.8436, 0.6705, 0.8436, 0.6163, 0.8436, 0.6705, 0.8922, 0.5901, 0.8922, 0.6967, 0.8922, 0.6967, 0.8922, 0.5901, 0.9095, 0.6844, 0.8922, 0.6967, 0.9095, 0.6844, 0.9416, 0.7172, 0.9095, 0.6844, 0.8922, 0.5901, 0.9095, 0.6694, 0.9416, 0.7172, 0.9095, 0.6844, 0.9215, 0.6844, 0.9416, 0.7172, 0.9215, 0.6844, 0.9416, 0.5696, 0.9522, 0.6634, 0.8046, 0.6789, 0.8046, 0.6634, 0.8046, 0.6789, 0.9522, 0.6634, 0.9522, 0.6789, 0.2929, 0.4034, 0.2864, 0.4083, 0.2864, 0.4034, 0.2864, 0.4083, 0.2929, 0.4034, 0.2929, 0.4083, 0.9449, 0.6414, 0.9433, 0.6386, 0.9449, 0.6386, 0.9433, 0.6386, 0.9384, 0.6244, 0.9433, 0.6244, 0.9384, 0.6244, 0.9433, 0.6386, 0.9384, 0.6414, 0.9384, 0.6414, 0.9433, 0.6386, 0.9449, 0.6414, 0.7802, 0.6713, 0.7754, 0.6543, 0.7802, 0.6543, 0.7754, 0.6543, 0.7802, 0.6713, 0.7754, 0.6685, 0.7754, 0.6685, 0.7802, 0.6713, 0.7737, 0.6685, 0.7737, 0.6685, 0.7802, 0.6713, 0.7737, 0.6713, 0.9384, 0.6244, 0.9336, 0.6414, 0.9336, 0.6244, 0.9336, 0.6414, 0.9384, 0.6244, 0.9384, 0.6414, 0.2832, 0.4006, 0.2881, 0.3864, 0.2881, 0.4006, 0.2881, 0.3864, 0.2832, 0.4006, 0.2832, 0.3864, 0.8679, 0.68, 0.8651, 0.6751, 0.8679, 0.6751, 0.8651, 0.6751, 0.8679, 0.68, 0.8651, 0.68, 0.0, 0.0, 0.0, 0.0, 0.0, 0.0, 0.0, 0.0, 0.0, 0.0, 0.0, 0.0, 0.0, 0.0, 0.0, 0.0, 0.0, 0.0, 0.0, 0.0, 0.0, 0.0, 0.0, 0.0, 0.8474, 0.6886, 0.9273, 0.6847, 0.9273, 0.6886, 0.9273, 0.6847, 0.8474, 0.6886, 0.8474, 0.6847, 0.9273, 0.6847, 0.8648, 0.6825, 0.9273, 0.6825, 0.8648, 0.6825, 0.9273, 0.6847, 0.8609, 0.6828, 0.8609, 0.6828, 0.9273, 0.6847, 0.8562, 0.6828, 0.8562, 0.6828, 0.8259, 0.6108, 0.8562, 0.6108, 0.8259, 0.6108, 0.8562, 0.6828, 0.8474, 0.6706, 0.8474, 0.6706, 0.8562, 0.6828, 0.8474, 0.6847, 0.8474, 0.6847, 0.8562, 0.6828, 0.9273, 0.6847, 0.8648, 0.6825, 0.8609, 0.6762, 0.8648, 0.6762, 0.8609, 0.6762, 0.8648, 0.6825, 0.8609, 0.6828, 0.8259, 0.6706, 0.8259, 0.6108, 0.8474, 0.6706, 0.7995, 0.6323, 0.8298, 0.6921, 0.7995, 0.6921, 0.8298, 0.6921, 0.7995, 0.6323, 0.821, 0.6323, 0.8298, 0.6921, 0.821, 0.6323, 0.8298, 0.6201, 0.8298, 0.6201, 0.821, 0.6323, 0.821, 0.6182, 0.8298, 0.6201, 0.821, 0.6182, 0.8345, 0.6201, 0.8345, 0.6201, 0.8384, 0.6267, 0.8345, 0.6267, 0.8384, 0.6267, 0.8345, 0.6201, 0.8384, 0.6205, 0.8384, 0.6205, 0.8345, 0.6201, 0.9009, 0.6205, 0.9009, 0.6205, 0.8345, 0.6201, 0.9009, 0.6182, 0.9009, 0.6182, 0.8345, 0.6201, 0.821, 0.6182, 0.9406, 0.604, 0.9367, 0.6106, 0.9367, 0.604, 0.9367, 0.6106, 0.9406, 0.604, 0.9406, 0.6106, 0.8993, 0.6075, 0.8954, 0.6216, 0.8954, 0.6075, 0.8954, 0.6216, 0.8993, 0.6075, 0.8993, 0.6216, 0.82, 0.6165, 0.8247, 0.6126, 0.8247, 0.6165, 0.8247, 0.6126, 0.82, 0.6165, 0.82, 0.6126, 0.8845, 0.6965, 0.8884, 0.6245, 0.8884, 0.6965, 0.8884, 0.6245, 0.8845, 0.6965, 0.8845, 0.6245, 0.8259, 0.6108, 0.822, 0.6706, 0.822, 0.6108, 0.822, 0.6706, 0.8259, 0.6108, 0.8259, 0.6706, 0.9703, 0.6714, 0.9488, 0.6753, 0.9488, 0.6714, 0.9488, 0.6753, 0.9703, 0.6714, 0.9703, 0.6753, 0.858, 0.6686, 0.8619, 0.6624, 0.8619, 0.6686, 0.8619, 0.6624, 0.858, 0.6686, 0.858, 0.6624, 0.7932, 0.6024, 0.797, 0.6002, 0.797, 0.6024, 0.797, 0.6002, 0.7932, 0.6024, 0.7932, 0.6002, 0.8195, 0.6389, 0.882, 0.635, 0.882, 0.6389, 0.882, 0.635, 0.8195, 0.6389, 0.8195, 0.635, 0.9342, 0.8886, 0.88, 0.9111, 0.88, 0.8886, 0.88, 0.9111, 0.9342, 0.8886, 0.9342, 0.9111, 0.8738, 0.5965, 0.8438, 0.664, 0.8438, 0.5965, 0.8438, 0.664, 0.8738, 0.5965, 0.8738, 0.664, 0.8783, 0.6265, 0.8738, 0.5965, 0.8783, 0.5965, 0.8738, 0.5965, 0.8783, 0.6265, 0.8738, 0.664, 0.8738, 0.664, 0.8783, 0.6265, 0.8783, 0.634, 0.8738, 0.664, 0.8783, 0.634, 0.8783, 0.664, 0.8393, 0.6685, 0.8093, 0.664, 0.8393, 0.664, 0.8093, 0.664, 0.8393, 0.6685, 0.8093, 0.6685, 0.8738, 0.5965, 0.8438, 0.592, 0.8738, 0.592, 0.8438, 0.592, 0.8738, 0.5965, 0.8438, 0.5965, 0.8348, 0.6265, 0.8393, 0.6254, 0.8393, 0.6265, 0.8393, 0.6254, 0.8348, 0.6265, 0.8393, 0.5965, 0.8393, 0.5965, 0.8348, 0.6265, 0.8093, 0.5965, 0.8093, 0.5965, 0.8348, 0.6265, 0.8093, 0.6265, 0.8093, 0.664, 0.8393, 0.6363, 0.8393, 0.664, 0.8393, 0.6363, 0.8093, 0.664, 0.8348, 0.634, 0.8348, 0.634, 0.8093, 0.664, 0.8093, 0.634, 0.8348, 0.634, 0.8393, 0.634, 0.8393, 0.6363, 0.8438, 0.664, 0.8393, 0.5965, 0.8438, 0.5965, 0.8393, 0.5965, 0.8438, 0.664, 0.8402, 0.6265, 0.8393, 0.5965, 0.8402, 0.6265, 0.8393, 0.6254, 0.8402, 0.6265, 0.8438, 0.664, 0.8402, 0.634, 0.8402, 0.634, 0.8438, 0.664, 0.8393, 0.634, 0.8393, 0.634, 0.8438, 0.664, 0.8393, 0.6363, 0.8393, 0.6363, 0.8438, 0.664, 0.8393, 0.664, 0.8393, 0.6265, 0.8393, 0.6254, 0.8402, 0.6265, 0.381, 0.0474, 0.3461, 0.1014, 0.3493, 0.0438, 0.179, 0.0474, 0.1231, 0.1522, 0.1285, 0.0569, 0.1231, 0.1522, 0.179, 0.0474, 0.1446, 0.1142, 0.1446, 0.1142, 0.179, 0.0474, 0.2264, 0.1014, 0.1446, 0.1142, 0.2264, 0.1014, 0.3806, 0.1142, 0.2264, 0.1014, 0.179, 0.0474, 0.2297, 0.0417, 0.3806, 0.1142, 0.2264, 0.1014, 0.3461, 0.1014, 0.3806, 0.1142, 0.3461, 0.1014, 0.381, 0.0474, 0.3806, 0.1142, 0.381, 0.0474, 0.4305, 0.0569, 0.3806, 0.1142, 0.4305, 0.0569, 0.3785, 0.151, 0.1231, 0.1522, 0.1425, 0.151, 0.1726, 0.1617, 0.1425, 0.151, 0.1231, 0.1522, 0.1446, 0.1142, 0.1726, 0.1617, 0.1425, 0.151, 0.3785, 0.151, 0.1726, 0.1617, 0.3785, 0.151, 0.2227, 0.1674, 0.2227, 0.1674, 0.3785, 0.151, 0.2731, 0.1693, 0.2731, 0.1693, 0.3785, 0.151, 0.3239, 0.1674, 0.3239, 0.1674, 0.3785, 0.151, 0.3746, 0.1617, 0.3746, 0.1617, 0.3785, 0.151, 0.4251, 0.1522, 0.4251, 0.1522, 0.3785, 0.151, 0.4305, 0.0569, 0.4251, 0.1522, 0.4305, 0.0569, 0.4791, 0.0701, 0.4251, 0.1522, 0.4791, 0.0701, 0.4752, 0.139, 0.4752, 0.139, 0.4791, 0.0701, 0.5248, 0.122, 0.5248, 0.122, 0.4791, 0.0701, 0.5267, 0.0871])
me_mesh.use_remesh_preserve_volume = False
me_mesh.use_remesh_preserve_attributes = False
me_mesh.use_mirror_vertex_groups = False
me_mesh.update()

# ---- objects
ob_mesh_014 = bpy.data.objects.new('Mesh.014', me_mesh_014)
ob_mesh_013 = bpy.data.objects.new('Mesh.013', me_mesh_013)
ob_mesh_012 = bpy.data.objects.new('Mesh.012', me_mesh_012)
ob_mesh_011 = bpy.data.objects.new('Mesh.011', me_mesh_011)
ob_mesh_010 = bpy.data.objects.new('Mesh.010', me_mesh_010)
ob_mesh_009 = bpy.data.objects.new('Mesh.009', me_mesh_009)
ob_mesh_008 = bpy.data.objects.new('Mesh.008', me_mesh_008)
ob_mesh_007 = bpy.data.objects.new('Mesh.007', me_mesh_007)
ob_mesh_006 = bpy.data.objects.new('Mesh.006', me_mesh_006)
ob_mesh_005 = bpy.data.objects.new('Mesh.005', me_mesh_005)
ob_mesh_004 = bpy.data.objects.new('Mesh.004', me_mesh_004)
ob_mesh_003 = bpy.data.objects.new('Mesh.003', me_mesh_003)
ob_mesh_002 = bpy.data.objects.new('Mesh.002', me_mesh_002)
ob_mesh_001 = bpy.data.objects.new('Mesh.001', me_mesh_001)
ob_mesh = bpy.data.objects.new('Mesh', me_mesh)

# ---- transforms, parenting, visibility, modifiers, constraints
ob_mesh_014.location = (8.722e-07, -0.06, 0.0)
ob_mesh_014.rotation_euler = (0.0, -0.0, -1.571)
ob_mesh_014.lock_rotations_4d = False
ob_mesh_014.empty_display_type = 'ARROWS'
ob_mesh_014.color = (0.0, 0.0, 0.0, 1.0)
ob_mesh_014.lineart.crease_threshold = 0.0
ob_mesh_013.location = (8.722e-07, -0.06, 0.0)
ob_mesh_013.rotation_euler = (0.0, -0.0, -1.571)
ob_mesh_013.lock_rotations_4d = False
ob_mesh_013.empty_display_type = 'ARROWS'
ob_mesh_013.color = (0.0, 0.0, 0.0, 1.0)
ob_mesh_013.lineart.crease_threshold = 0.0
ob_mesh_012.location = (8.722e-07, -0.06, 0.0)
ob_mesh_012.rotation_euler = (0.0, -0.0, -1.571)
ob_mesh_012.lock_rotations_4d = False
ob_mesh_012.empty_display_type = 'ARROWS'
ob_mesh_012.color = (0.0, 0.0, 0.0, 1.0)
ob_mesh_012.lineart.crease_threshold = 0.0
ob_mesh_011.location = (8.722e-07, -0.06, 0.0)
ob_mesh_011.rotation_euler = (0.0, -0.0, -1.571)
ob_mesh_011.lock_rotations_4d = False
ob_mesh_011.empty_display_type = 'ARROWS'
ob_mesh_011.color = (0.0, 0.0, 0.0, 1.0)
ob_mesh_011.lineart.crease_threshold = 0.0
ob_mesh_010.location = (8.722e-07, -0.06, 0.0)
ob_mesh_010.rotation_euler = (0.0, -0.0, -1.571)
ob_mesh_010.lock_rotations_4d = False
ob_mesh_010.empty_display_type = 'ARROWS'
ob_mesh_010.color = (0.0, 0.0, 0.0, 1.0)
ob_mesh_010.lineart.crease_threshold = 0.0
ob_mesh_009.location = (8.722e-07, -0.06, 0.0)
ob_mesh_009.rotation_euler = (0.0, -0.0, -1.571)
ob_mesh_009.lock_rotations_4d = False
ob_mesh_009.empty_display_type = 'ARROWS'
ob_mesh_009.color = (0.0, 0.0, 0.0, 1.0)
ob_mesh_009.lineart.crease_threshold = 0.0
ob_mesh_008.location = (8.722e-07, -0.06, 0.0)
ob_mesh_008.rotation_euler = (0.0, -0.0, -1.571)
ob_mesh_008.lock_rotations_4d = False
ob_mesh_008.empty_display_type = 'ARROWS'
ob_mesh_008.color = (0.0, 0.0, 0.0, 1.0)
ob_mesh_008.lineart.crease_threshold = 0.0
ob_mesh_007.location = (8.722e-07, -0.06, 0.0)
ob_mesh_007.rotation_euler = (0.0, -0.0, -1.571)
ob_mesh_007.lock_rotations_4d = False
ob_mesh_007.empty_display_type = 'ARROWS'
ob_mesh_007.color = (0.0, 0.0, 0.0, 1.0)
ob_mesh_007.lineart.crease_threshold = 0.0
ob_mesh_006.location = (8.722e-07, -0.06, 0.0)
ob_mesh_006.rotation_euler = (0.0, -0.0, -1.571)
ob_mesh_006.lock_rotations_4d = False
ob_mesh_006.empty_display_type = 'ARROWS'
ob_mesh_006.color = (0.0, 0.0, 0.0, 1.0)
ob_mesh_006.lineart.crease_threshold = 0.0
ob_mesh_005.location = (8.722e-07, -0.06, 0.0)
ob_mesh_005.rotation_euler = (0.0, -0.0, -1.571)
ob_mesh_005.lock_rotations_4d = False
ob_mesh_005.empty_display_type = 'ARROWS'
ob_mesh_005.color = (0.0, 0.0, 0.0, 1.0)
ob_mesh_005.lineart.crease_threshold = 0.0
ob_mesh_004.location = (8.722e-07, -0.06, 0.0)
ob_mesh_004.rotation_euler = (0.0, -0.0, -1.571)
ob_mesh_004.lock_rotations_4d = False
ob_mesh_004.empty_display_type = 'ARROWS'
ob_mesh_004.color = (0.0, 0.0, 0.0, 1.0)
ob_mesh_004.lineart.crease_threshold = 0.0
ob_mesh_003.location = (8.722e-07, -0.06, 0.0)
ob_mesh_003.rotation_euler = (0.0, -0.0, -1.571)
ob_mesh_003.lock_rotations_4d = False
ob_mesh_003.empty_display_type = 'ARROWS'
ob_mesh_003.color = (0.0, 0.0, 0.0, 1.0)
ob_mesh_003.lineart.crease_threshold = 0.0
ob_mesh_002.location = (8.722e-07, -0.06, 0.0)
ob_mesh_002.rotation_euler = (0.0, -0.0, -1.571)
ob_mesh_002.lock_rotations_4d = False
ob_mesh_002.empty_display_type = 'ARROWS'
ob_mesh_002.color = (0.0, 0.0, 0.0, 1.0)
ob_mesh_002.lineart.crease_threshold = 0.0
ob_mesh_001.location = (8.722e-07, -0.06, 0.0)
ob_mesh_001.rotation_euler = (0.0, -0.0, -1.571)
ob_mesh_001.lock_rotations_4d = False
ob_mesh_001.empty_display_type = 'ARROWS'
ob_mesh_001.color = (0.0, 0.0, 0.0, 1.0)
ob_mesh_001.lineart.crease_threshold = 0.0
ob_mesh.location = (8.722e-07, -0.06, 0.0)
ob_mesh.rotation_euler = (0.0, -0.0, -1.571)
ob_mesh.lock_rotations_4d = False
ob_mesh.empty_display_type = 'ARROWS'
ob_mesh.color = (0.0, 0.0, 0.0, 1.0)
ob_mesh.lineart.crease_threshold = 0.0

# ---- collection membership
col_collection_1.objects.link(ob_mesh_014)
col_collection_1.objects.link(ob_mesh_013)
col_collection_1.objects.link(ob_mesh_012)
col_collection_1.objects.link(ob_mesh_011)
col_collection_1.objects.link(ob_mesh_010)
col_collection_1.objects.link(ob_mesh_009)
col_collection_1.objects.link(ob_mesh_008)
col_collection_1.objects.link(ob_mesh_007)
col_collection_1.objects.link(ob_mesh_006)
col_collection_1.objects.link(ob_mesh_005)
col_collection_1.objects.link(ob_mesh_004)
col_collection_1.objects.link(ob_mesh_003)
col_collection_1.objects.link(ob_mesh_002)
col_collection_1.objects.link(ob_mesh_001)
col_collection_1.objects.link(ob_mesh)

# ---- scene / render settings (as saved in the file)
scene.frame_start = 1; scene.frame_end = 250; scene.frame_set(1)
scene.render.engine = 'BLENDER_EEVEE_NEXT'
scene.render.image_settings.file_format = 'JPEG'
scene.render.image_settings.color_mode = 'RGB'
scene.render.image_settings.compression = 90
scene.render.resolution_x = 800
scene.render.resolution_y = 600
scene.render.pixel_aspect_x = 100.0
scene.render.pixel_aspect_y = 100.0
scene.render.fps = 25
scene.render.dither_intensity = 0.0
scene.render.use_compositing = False
scene.render.use_sequencer = False
scene.render.bake_margin = 2
scene.render.bake_bias = 0.0
scene.render.use_stamp_time = False
scene.render.use_stamp_date = False
scene.render.use_stamp_frame = False
scene.render.use_stamp_camera = False
scene.render.use_stamp_scene = False
scene.render.use_stamp_filename = False
scene.render.use_stamp_render_time = False
scene.render.stamp_font_size = 0
scene.cycles.use_denoising = False
scene.cycles.samples = 10
scene.cycles.sampling_pattern = 'TABULATED_SOBOL'
scene.cycles.light_sampling_threshold = 0.0
scene.cycles.use_adaptive_sampling = False
scene.cycles.use_light_tree = False
scene.cycles.blur_glossy = 0.0
scene.cycles.volume_bounces = 1
scene.cycles.pixel_filter_type = 'GAUSSIAN'
scene.cycles.sample_clamp_indirect = 0.0
scene.view_settings.view_transform = 'Raw'
bpy.context.view_layer.update()

# ---- added for rendering (the .blend has no active camera): camera
cam_auto = bpy.data.cameras.new('AutoCamera')
cam_auto.lens = 50.0
cam_auto.sensor_width = 36.0
cam_auto.clip_end = 1000.0
ob_auto_camera = bpy.data.objects.new('AutoCamera', cam_auto)
scene.collection.objects.link(ob_auto_camera)
ob_auto_camera.location = (13.4921, -22.5255, 13.6377)
ob_auto_camera.rotation_euler = (1.09748, -7.21219e-08, 0.694738)
scene.camera = ob_auto_camera
bpy.context.view_layer.update()
